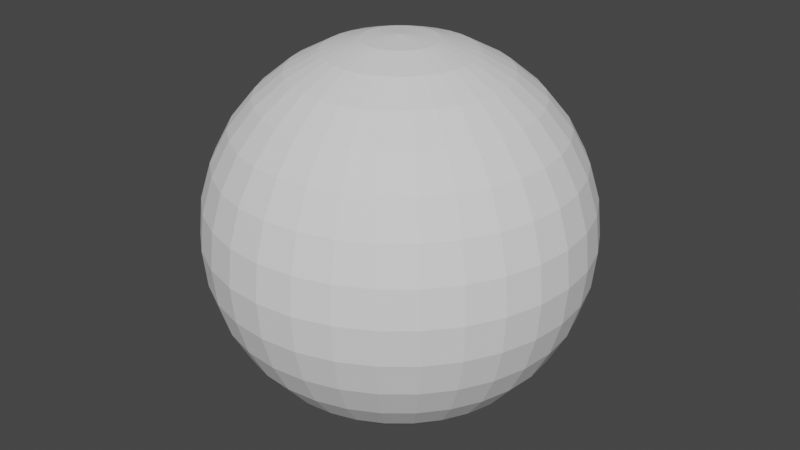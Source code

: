 # Source: ShieldMesh.blend  (saved by Blender 3.1.7; exported with 4.5.12 LTS)
import bpy
from mathutils import Matrix  # noqa: F401  (used for matrix-valued properties, if any)

bpy.ops.wm.read_factory_settings(use_empty=True)
scene = bpy.context.scene
scene.name = 'Scene'

# ---- world
world_world = bpy.data.worlds.new('World'); scene.world = world_world
world_world.use_nodes = True; world_world.node_tree.nodes.clear()
_N = world_world.node_tree.nodes; _L = world_world.node_tree.links
n0 = _N.new('ShaderNodeOutputWorld'); n0.name = 'World Output'; n0.location = (300, 300)
n1 = _N.new('ShaderNodeBackground'); n1.name = 'Background'; n1.location = (10, 300)
n1.inputs[0].default_value = (0.05088, 0.05088, 0.05088, 1.0)
_L.new(n1.outputs[0], n0.inputs[0])
n0.is_active_output = True
world_world.color = (0.05088, 0.05088, 0.05088)
world_world.use_sun_shadow = False
world_world.sun_shadow_jitter_overblur = 0.0

# ---- meshes
me_sphere = bpy.data.meshes.new('Sphere')
me_sphere.from_pydata([(0.0, 0.1951, 0.9808), (0.0, 0.3827, 0.9239), (0.0, 0.5556, 0.8315), (0.0, 0.7071, 0.7071), (0.0, 0.8315, 0.5556), (0.0, 0.9239, 0.3827), (0.0, 0.9808, 0.1951), (0.0, 0.8315, -0.5556), (0.0, 0.7071, -0.7071), (0.0, 0.5556, -0.8315), (0.03806, 0.1913, 0.9808), (0.07466, 0.3753, 0.9239), (0.1084, 0.5449, 0.8315), (0.1379, 0.6935, 0.7071), (0.1622, 0.8155, 0.5556), (0.1802, 0.9061, 0.3827), (0.1913, 0.9619, 0.1951), (0.1951, 0.9808, -4.371e-08), (0.1913, 0.9619, -0.1951), (0.1802, 0.9061, -0.3827), (0.1622, 0.8155, -0.5556), (0.1379, 0.6935, -0.7071), (0.1084, 0.5449, -0.8315), (0.07466, 0.3753, -0.9239), (0.03806, 0.1913, -0.9808), (0.07466, 0.1802, 0.9808), (0.1464, 0.3536, 0.9239), (0.2126, 0.5133, 0.8315), (0.2706, 0.6533, 0.7071), (0.3182, 0.7682, 0.5556), (0.3536, 0.8536, 0.3827), (0.3753, 0.9061, 0.1951), (0.3827, 0.9239, -4.371e-08), (0.3753, 0.9061, -0.1951), (0.3536, 0.8536, -0.3827), (0.3182, 0.7682, -0.5556), (0.2706, 0.6533, -0.7071), (0.2126, 0.5133, -0.8315), (0.1464, 0.3536, -0.9239), (0.07466, 0.1802, -0.9808), (0.1084, 0.1622, 0.9808), (0.2126, 0.3182, 0.9239), (0.3087, 0.4619, 0.8315), (0.3928, 0.5879, 0.7071), (0.4619, 0.6913, 0.5556), (0.5133, 0.7682, 0.3827), (0.5449, 0.8155, 0.1951), (0.5556, 0.8315, -4.371e-08), (0.5449, 0.8155, -0.1951), (0.5133, 0.7682, -0.3827), (0.4619, 0.6913, -0.5556), (0.3928, 0.5879, -0.7071), (0.3087, 0.4619, -0.8315), (0.2126, 0.3182, -0.9239), (0.1084, 0.1622, -0.9808), (0.1379, 0.1379, 0.9808), (0.2706, 0.2706, 0.9239), (0.3928, 0.3928, 0.8315), (0.5, 0.5, 0.7071), (0.5879, 0.5879, 0.5556), (0.6533, 0.6533, 0.3827), (0.6935, 0.6935, 0.1951), (0.7071, 0.7071, -4.371e-08), (0.6935, 0.6935, -0.1951), (0.6533, 0.6533, -0.3827), (0.5879, 0.5879, -0.5556), (0.5, 0.5, -0.7071), (0.3928, 0.3928, -0.8315), (0.2706, 0.2706, -0.9239), (0.1379, 0.1379, -0.9808), (0.1622, 0.1084, 0.9808), (0.3182, 0.2126, 0.9239), (0.4619, 0.3087, 0.8315), (0.5879, 0.3928, 0.7071), (0.6913, 0.4619, 0.5556), (0.7682, 0.5133, 0.3827), (0.8155, 0.5449, 0.1951), (0.8315, 0.5556, -4.371e-08), (0.8155, 0.5449, -0.1951), (0.7682, 0.5133, -0.3827), (0.6913, 0.4619, -0.5556), (0.5879, 0.3928, -0.7071), (0.4619, 0.3087, -0.8315), (0.3182, 0.2126, -0.9239), (0.1622, 0.1084, -0.9808), (0.1802, 0.07466, 0.9808), (0.3536, 0.1464, 0.9239), (0.5133, 0.2126, 0.8315), (0.6533, 0.2706, 0.7071), (0.7682, 0.3182, 0.5556), (0.8536, 0.3536, 0.3827), (0.9061, 0.3753, 0.1951), (0.9239, 0.3827, -4.371e-08), (0.9061, 0.3753, -0.1951), (0.8536, 0.3536, -0.3827), (0.7682, 0.3182, -0.5556), (0.6533, 0.2706, -0.7071), (0.5133, 0.2126, -0.8315), (0.3536, 0.1464, -0.9239), (0.1802, 0.07466, -0.9808), (0.1913, 0.03806, 0.9808), (0.3753, 0.07466, 0.9239), (0.5449, 0.1084, 0.8315), (0.6935, 0.1379, 0.7071), (0.8155, 0.1622, 0.5556), (0.9061, 0.1802, 0.3827), (0.9619, 0.1913, 0.1951), (0.9808, 0.1951, -4.371e-08), (0.9619, 0.1913, -0.1951), (0.9061, 0.1802, -0.3827), (0.8155, 0.1622, -0.5556), (0.6935, 0.1379, -0.7071), (0.5449, 0.1084, -0.8315), (0.3753, 0.07466, -0.9239), (0.1913, 0.03806, -0.9808), (0.1951, -6.874e-08, 0.9808), (0.3827, -1.209e-07, 0.9239), (0.5556, -1.134e-07, 0.8315), (0.7071, -4.638e-08, 0.7071), (0.8315, -9.109e-08, 0.5556), (0.9239, -1.658e-08, 0.3827), (0.9808, -9.109e-08, 0.1951), (1.0, -1.656e-07, -4.371e-08), (0.9808, -9.109e-08, -0.1951), (0.9239, -1.507e-07, -0.3827), (0.8315, -1.06e-07, -0.5556), (0.7071, -4.638e-08, -0.7071), (0.5556, -1.134e-07, -0.8315), (0.3827, -9.854e-08, -0.9239), (0.1951, -7.619e-08, -0.9808), (0.1913, -0.03806, 0.9808), (0.3753, -0.07466, 0.9239), (0.5449, -0.1084, 0.8315), (0.6935, -0.1379, 0.7071), (0.8155, -0.1622, 0.5556), (0.9061, -0.1802, 0.3827), (0.9619, -0.1913, 0.1951), (0.9808, -0.1951, -4.371e-08), (0.9619, -0.1913, -0.1951), (0.9061, -0.1802, -0.3827), (0.8155, -0.1622, -0.5556), (0.6935, -0.1379, -0.7071), (0.5449, -0.1084, -0.8315), (0.3753, -0.07466, -0.9239), (0.1913, -0.03806, -0.9808), (0.1802, -0.07466, 0.9808), (0.3536, -0.1464, 0.9239), (0.5133, -0.2126, 0.8315), (0.6533, -0.2706, 0.7071), (0.7682, -0.3182, 0.5556), (0.8536, -0.3536, 0.3827), (0.9061, -0.3753, 0.1951), (0.9239, -0.3827, -4.371e-08), (0.9061, -0.3753, -0.1951), (0.8536, -0.3536, -0.3827), (0.7682, -0.3182, -0.5556), (0.6533, -0.2706, -0.7071), (0.5133, -0.2126, -0.8315), (0.3536, -0.1464, -0.9239), (0.1802, -0.07466, -0.9808), (0.1622, -0.1084, 0.9808), (0.3182, -0.2126, 0.9239), (0.4619, -0.3087, 0.8315), (0.5879, -0.3928, 0.7071), (0.6913, -0.4619, 0.5556), (0.7682, -0.5133, 0.3827), (0.8155, -0.5449, 0.1951), (0.8315, -0.5556, -4.371e-08), (0.8155, -0.5449, -0.1951), (0.7682, -0.5133, -0.3827), (0.6913, -0.4619, -0.5556), (0.5879, -0.3928, -0.7071), (0.4619, -0.3087, -0.8315), (0.3182, -0.2126, -0.9239), (0.1622, -0.1084, -0.9808), (0.1379, -0.1379, 0.9808), (0.2706, -0.2706, 0.9239), (0.3928, -0.3928, 0.8315), (0.5, -0.5, 0.7071), (0.5879, -0.5879, 0.5556), (0.6533, -0.6533, 0.3827), (0.6935, -0.6935, 0.1951), (0.7071, -0.7071, -4.371e-08), (0.6935, -0.6935, -0.1951), (0.6533, -0.6533, -0.3827), (0.5879, -0.5879, -0.5556), (0.5, -0.5, -0.7071), (0.3928, -0.3928, -0.8315), (0.2706, -0.2706, -0.9239), (0.1379, -0.1379, -0.9808), (0.1084, -0.1622, 0.9808), (0.2126, -0.3182, 0.9239), (0.3087, -0.4619, 0.8315), (0.3928, -0.5879, 0.7071), (0.4619, -0.6913, 0.5556), (0.5133, -0.7682, 0.3827), (0.5449, -0.8155, 0.1951), (0.5556, -0.8315, -4.371e-08), (0.5449, -0.8155, -0.1951), (0.5133, -0.7682, -0.3827), (0.4619, -0.6913, -0.5556), (0.3928, -0.5879, -0.7071), (0.3087, -0.4619, -0.8315), (0.2126, -0.3182, -0.9239), (0.1084, -0.1622, -0.9808), (0.07466, -0.1802, 0.9808), (0.1464, -0.3536, 0.9239), (0.2126, -0.5133, 0.8315), (0.2706, -0.6533, 0.7071), (0.3182, -0.7682, 0.5556), (0.3536, -0.8536, 0.3827), (0.3753, -0.9061, 0.1951), (0.3827, -0.9239, -4.371e-08), (0.3753, -0.9061, -0.1951), (0.3536, -0.8536, -0.3827), (0.3182, -0.7682, -0.5556), (0.2706, -0.6533, -0.7071), (0.2126, -0.5133, -0.8315), (0.1464, -0.3536, -0.9239), (0.07466, -0.1802, -0.9808), (0.03806, -0.1913, 0.9808), (0.07466, -0.3753, 0.9239), (0.1084, -0.5449, 0.8315), (0.1379, -0.6935, 0.7071), (0.1622, -0.8155, 0.5556), (0.1802, -0.9061, 0.3827), (0.1913, -0.9619, 0.1951), (0.1951, -0.9808, -4.371e-08), (0.1913, -0.9619, -0.1951), (0.1802, -0.9061, -0.3827), (0.1622, -0.8155, -0.5556), (0.1379, -0.6935, -0.7071), (0.1084, -0.5449, -0.8315), (0.07466, -0.3753, -0.9239), (0.03806, -0.1913, -0.9808), (2.154e-09, -0.1951, 0.9808), (-2.765e-08, -0.3827, 0.9239), (-6.49e-08, -0.5556, 0.8315), (4.686e-08, -0.7071, 0.7071), (-1.275e-08, -0.8315, 0.5556), (1.706e-08, -0.9239, 0.3827), (-7.235e-08, -0.9808, 0.1951), (-2.661e-07, -1.0, -4.371e-08), (-7.235e-08, -0.9808, -0.1951), (-1.171e-07, -0.9239, -0.3827), (-4.255e-08, -0.8315, -0.5556), (4.686e-08, -0.7071, -0.7071), (-6.49e-08, -0.5556, -0.8315), (2.154e-09, -0.3827, -0.9239), (-1.571e-09, -0.1951, -0.9808), (-0.03806, -0.1913, 0.9808), (-0.07466, -0.3753, 0.9239), (-0.1084, -0.5449, 0.8315), (-0.1379, -0.6935, 0.7071), (-0.1622, -0.8155, 0.5556), (-0.1802, -0.9061, 0.3827), (-0.1913, -0.9619, 0.1951), (-0.1951, -0.9808, -4.371e-08), (-0.1913, -0.9619, -0.1951), (-0.1802, -0.9061, -0.3827), (-0.1622, -0.8155, -0.5556), (-0.1379, -0.6935, -0.7071), (-0.1084, -0.5449, -0.8315), (-0.07466, -0.3753, -0.9239), (-0.03806, -0.1913, -0.9808), (-0.07466, -0.1802, 0.9808), (-0.1464, -0.3536, 0.9239), (-0.2126, -0.5133, 0.8315), (-0.2706, -0.6533, 0.7071), (-0.3182, -0.7682, 0.5556), (-0.3536, -0.8536, 0.3827), (-0.3753, -0.9061, 0.1951), (-0.3827, -0.9239, -4.371e-08), (-0.3753, -0.9061, -0.1951), (-0.3536, -0.8536, -0.3827), (-0.3182, -0.7682, -0.5556), (-0.2706, -0.6533, -0.7071), (-0.2126, -0.5133, -0.8315), (-0.1464, -0.3536, -0.9239), (-0.07466, -0.1802, -0.9808), (-0.1084, -0.1622, 0.9808), (-0.2126, -0.3182, 0.9239), (-0.3087, -0.4619, 0.8315), (-0.3928, -0.5879, 0.7071), (-0.4619, -0.6913, 0.5556), (-0.5133, -0.7682, 0.3827), (-0.5449, -0.8155, 0.1951), (-0.5556, -0.8315, -4.371e-08), (-0.5449, -0.8155, -0.1951), (-0.5133, -0.7682, -0.3827), (-0.4619, -0.6913, -0.5556), (-0.3928, -0.5879, -0.7071), (-0.3087, -0.4619, -0.8315), (-0.2126, -0.3182, -0.9239), (-0.1084, -0.1622, -0.9808), (-0.1379, -0.1379, 0.9808), (-0.2706, -0.2706, 0.9239), (-0.3928, -0.3928, 0.8315), (-0.5, -0.5, 0.7071), (-0.5879, -0.5879, 0.5556), (-0.6533, -0.6533, 0.3827), (-0.6935, -0.6935, 0.1951), (-0.7071, -0.7071, -4.371e-08), (-0.6935, -0.6935, -0.1951), (-0.6533, -0.6533, -0.3827), (-0.5879, -0.5879, -0.5556), (-0.5, -0.5, -0.7071), (-0.3928, -0.3928, -0.8315), (-0.2706, -0.2706, -0.9239), (-0.1379, -0.1379, -0.9808), (-0.1622, -0.1084, 0.9808), (-0.3182, -0.2126, 0.9239), (-0.4619, -0.3087, 0.8315), (-0.5879, -0.3928, 0.7071), (-0.6913, -0.4619, 0.5556), (-0.7682, -0.5133, 0.3827), (-0.8155, -0.5449, 0.1951), (-0.8315, -0.5556, -4.371e-08), (-0.8155, -0.5449, -0.1951), (-0.7682, -0.5133, -0.3827), (-0.6913, -0.4619, -0.5556), (-0.5879, -0.3928, -0.7071), (-0.4619, -0.3087, -0.8315), (-0.3182, -0.2126, -0.9239), (-0.1622, -0.1084, -0.9808), (-8.077e-08, -1.209e-07, 1.0), (-0.1802, -0.07466, 0.9808), (-0.3536, -0.1464, 0.9239), (-0.5133, -0.2126, 0.8315), (-0.6533, -0.2706, 0.7071), (-0.7682, -0.3182, 0.5556), (-0.8536, -0.3536, 0.3827), (-0.9061, -0.3753, 0.1951), (-0.9239, -0.3827, -4.371e-08), (-0.9061, -0.3753, -0.1951), (-0.8536, -0.3536, -0.3827), (-0.7682, -0.3182, -0.5556), (-0.6533, -0.2706, -0.7071), (-0.5133, -0.2126, -0.8315), (-0.3536, -0.1464, -0.9239), (-0.1802, -0.07466, -0.9808), (-0.1913, -0.03806, 0.9808), (-0.3753, -0.07466, 0.9239), (-0.5449, -0.1084, 0.8315), (-0.6935, -0.1379, 0.7071), (-0.8155, -0.1622, 0.5556), (-0.9061, -0.1802, 0.3827), (-0.9619, -0.1913, 0.1951), (-0.9808, -0.1951, -4.371e-08), (-0.9619, -0.1913, -0.1951), (-0.9061, -0.1802, -0.3827), (-0.8155, -0.1622, -0.5556), (-0.6935, -0.1379, -0.7071), (-0.5449, -0.1084, -0.8315), (-0.3753, -0.07466, -0.9239), (-0.1913, -0.03806, -0.9808), (-0.1951, -7.246e-08, 0.9808), (-0.3827, -4.638e-08, 0.9239), (-0.5556, 5.771e-09, 0.8315), (-0.7071, -9.109e-08, 0.7071), (-0.8315, -4.638e-08, 0.5556), (-0.9239, -1.68e-09, 0.3827), (-0.9808, 7.283e-08, 0.1951), (-1.0, 3.858e-07, -4.371e-08), (-0.9808, 7.283e-08, -0.1951), (-0.9239, 1.175e-07, -0.3827), (-0.8315, -3.148e-08, -0.5556), (-0.7071, -9.109e-08, -0.7071), (-0.5556, 5.771e-09, -0.8315), (-0.3827, -6.128e-08, -0.9239), (-0.1951, -6.874e-08, -0.9808), (-0.1913, 0.03806, 0.9808), (-0.3753, 0.07466, 0.9239), (-0.5449, 0.1084, 0.8315), (-0.6935, 0.1379, 0.7071), (-0.8155, 0.1622, 0.5556), (-0.9061, 0.1802, 0.3827), (-0.9619, 0.1913, 0.1951), (-0.9808, 0.1951, -4.371e-08), (-0.9619, 0.1913, -0.1951), (-0.9061, 0.1802, -0.3827), (-0.8155, 0.1622, -0.5556), (-0.6935, 0.1379, -0.7071), (-0.5449, 0.1084, -0.8315), (-0.3753, 0.07466, -0.9239), (-0.1913, 0.03806, -0.9808), (-0.1802, 0.07466, 0.9808), (-0.3536, 0.1464, 0.9239), (-0.5133, 0.2126, 0.8315), (-0.6533, 0.2706, 0.7071), (-0.7682, 0.3182, 0.5556), (-0.8536, 0.3536, 0.3827), (-0.9061, 0.3753, 0.1951), (-0.9239, 0.3827, -4.371e-08), (-0.9061, 0.3753, -0.1951), (-0.8536, 0.3536, -0.3827), (-0.7682, 0.3182, -0.5556), (-0.6533, 0.2706, -0.7071), (-0.5133, 0.2126, -0.8315), (-0.3536, 0.1464, -0.9239), (-0.1802, 0.07466, -0.9808), (-0.1622, 0.1084, 0.9808), (-0.3182, 0.2126, 0.9239), (-0.4619, 0.3087, 0.8315), (-0.5879, 0.3928, 0.7071), (-0.6913, 0.4619, 0.5556), (-0.7682, 0.5133, 0.3827), (-0.8155, 0.5449, 0.1951), (-0.8315, 0.5556, -4.371e-08), (-0.8155, 0.5449, -0.1951), (-0.7682, 0.5133, -0.3827), (-0.6913, 0.4619, -0.5556), (-0.5879, 0.3928, -0.7071), (-0.4619, 0.3087, -0.8315), (-0.3182, 0.2126, -0.9239), (-0.1622, 0.1084, -0.9808), (-0.1379, 0.1379, 0.9808), (-0.2706, 0.2706, 0.9239), (-0.3928, 0.3928, 0.8315), (-0.5, 0.5, 0.7071), (-0.5879, 0.5879, 0.5556), (-0.6533, 0.6533, 0.3827), (-0.6935, 0.6935, 0.1951), (-0.7071, 0.7071, -4.371e-08), (-0.6935, 0.6935, -0.1951), (-0.6533, 0.6533, -0.3827), (-0.5879, 0.5879, -0.5556), (-0.5, 0.5, -0.7071), (-0.3928, 0.3928, -0.8315), (-0.2706, 0.2706, -0.9239), (-0.1379, 0.1379, -0.9808), (-0.1084, 0.1622, 0.9808), (-0.2126, 0.3182, 0.9239), (-0.3087, 0.4619, 0.8315), (-0.3928, 0.5879, 0.7071), (-0.4619, 0.6913, 0.5556), (-0.5133, 0.7682, 0.3827), (-0.5449, 0.8155, 0.1951), (-0.5556, 0.8315, -4.371e-08), (-0.5449, 0.8155, -0.1951), (-0.5133, 0.7682, -0.3827), (-0.4619, 0.6913, -0.5556), (-0.3928, 0.5879, -0.7071), (-0.3087, 0.4619, -0.8315), (-0.2126, 0.3182, -0.9239), (-0.1084, 0.1622, -0.9808), (-0.07466, 0.1802, 0.9808), (-0.1464, 0.3536, 0.9239), (-0.2126, 0.5133, 0.8315), (-0.2706, 0.6533, 0.7071), (-0.3182, 0.7682, 0.5556), (-0.3536, 0.8536, 0.3827), (-0.3753, 0.9061, 0.1951), (-0.3827, 0.9239, -4.371e-08), (-0.3753, 0.9061, -0.1951), (-0.3536, 0.8536, -0.3827), (-0.3182, 0.7682, -0.5556), (-0.2706, 0.6533, -0.7071), (-0.2126, 0.5133, -0.8315), (-0.1464, 0.3536, -0.9239), (-0.07466, 0.1802, -0.9808), (-0.03806, 0.1913, 0.9808), (-0.07466, 0.3753, 0.9239), (-0.1084, 0.5449, 0.8315), (-0.1379, 0.6935, 0.7071), (-0.1622, 0.8155, 0.5556), (-0.1802, 0.9061, 0.3827), (-0.1913, 0.9619, 0.1951), (-0.1951, 0.9808, -4.371e-08), (-0.1913, 0.9619, -0.1951), (-0.1802, 0.9061, -0.3827), (-0.1622, 0.8155, -0.5556), (-0.1379, 0.6935, -0.7071), (-0.1084, 0.5449, -0.8315), (-0.07466, 0.3753, -0.9239), (-0.03806, 0.1913, -0.9808), (5.386e-07, 1.0, -4.371e-08), (2.257e-07, 0.9808, -0.1951), (1.959e-07, 0.9239, -0.3827), (6.921e-08, 0.3827, -0.9239), (2.823e-08, 0.1951, -0.9808), (0.0, -8.742e-08, -1.0)], [], [(8, 7, 20, 21), (3, 14, 4), (9, 8, 21, 22), (5, 4, 14, 15), (479, 9, 22, 23), (6, 5, 15, 16), (480, 479, 23, 24), (476, 6, 16, 17), (0, 325, 10), (481, 480, 24), (477, 476, 17, 18), (0, 11, 1), (478, 477, 18, 19), (1, 12, 2), (7, 478, 19, 20), (2, 13, 3), (11, 27, 12), (20, 19, 34, 35), (12, 28, 13), (21, 20, 35, 36), (14, 28, 29), (22, 21, 36, 37), (14, 30, 15), (23, 22, 37, 38), (16, 30, 31), (24, 23, 38, 39), (17, 16, 31, 32), (10, 325, 25), (481, 24, 39), (18, 17, 32, 33), (11, 10, 25, 26), (19, 18, 33, 34), (30, 46, 31), (39, 38, 53, 54), (31, 47, 32), (25, 325, 40), (481, 39, 54), (32, 48, 33), (26, 25, 40, 41), (34, 33, 48, 49), (26, 42, 27), (35, 34, 49, 50), (27, 43, 28), (36, 35, 50, 51), (28, 44, 29), (37, 36, 51, 52), (29, 45, 30), (38, 37, 52, 53), (50, 64, 65), (42, 58, 43), (51, 50, 65, 66), (43, 59, 44), (52, 51, 66, 67), (44, 60, 45), (53, 52, 67, 68), (45, 61, 46), (54, 53, 68, 69), (47, 61, 62), (40, 325, 55), (481, 54, 69), (47, 63, 48), (40, 56, 41), (49, 63, 64), (42, 56, 57), (69, 68, 83, 84), (62, 76, 77), (55, 325, 70), (481, 69, 84), (62, 78, 63), (56, 70, 71), (64, 78, 79), (56, 72, 57), (64, 80, 65), (57, 73, 58), (65, 81, 66), (59, 73, 74), (67, 66, 81, 82), (59, 75, 60), (68, 67, 82, 83), (60, 76, 61), (80, 96, 81), (73, 89, 74), (82, 81, 96, 97), (74, 90, 75), (83, 82, 97, 98), (76, 90, 91), (84, 83, 98, 99), (77, 91, 92), (70, 325, 85), (481, 84, 99), (77, 93, 78), (70, 86, 71), (78, 94, 79), (71, 87, 72), (79, 95, 80), (72, 88, 73), (85, 325, 100), (481, 99, 114), (92, 108, 93), (85, 101, 86), (94, 108, 109), (86, 102, 87), (94, 110, 95), (87, 103, 88), (95, 111, 96), (89, 103, 104), (97, 96, 111, 112), (89, 105, 90), (98, 97, 112, 113), (91, 105, 106), (99, 98, 113, 114), (92, 106, 107), (104, 118, 119), (112, 126, 127), (104, 120, 105), (113, 112, 127, 128), (106, 120, 121), (114, 113, 128, 129), (107, 121, 122), (100, 325, 115), (481, 114, 129), (107, 123, 108), (101, 115, 116), (109, 123, 124), (101, 117, 102), (109, 125, 110), (102, 118, 103), (110, 126, 111), (122, 138, 123), (116, 130, 131), (124, 138, 139), (117, 131, 132), (124, 140, 125), (117, 133, 118), (125, 141, 126), (119, 133, 134), (127, 141, 142), (119, 135, 120), (128, 127, 142, 143), (121, 135, 136), (129, 128, 143, 144), (122, 136, 137), (115, 325, 130), (481, 129, 144), (142, 156, 157), (134, 150, 135), (143, 142, 157, 158), (136, 150, 151), (144, 143, 158, 159), (137, 151, 152), (130, 325, 145), (481, 144, 159), (137, 153, 138), (130, 146, 131), (139, 153, 154), (132, 146, 147), (139, 155, 140), (132, 148, 133), (140, 156, 141), (133, 149, 134), (146, 160, 161), (154, 168, 169), (146, 162, 147), (154, 170, 155), (147, 163, 148), (155, 171, 156), (148, 164, 149), (157, 171, 172), (149, 165, 150), (158, 157, 172, 173), (151, 165, 166), (159, 158, 173, 174), (152, 166, 167), (145, 325, 160), (481, 159, 174), (152, 168, 153), (164, 180, 165), (173, 172, 187, 188), (165, 181, 166), (174, 173, 188, 189), (167, 181, 182), (160, 325, 175), (481, 174, 189), (167, 183, 168), (160, 176, 161), (168, 184, 169), (161, 177, 162), (169, 185, 170), (162, 178, 163), (171, 185, 186), (164, 178, 179), (171, 187, 172), (183, 199, 184), (176, 192, 177), (184, 200, 185), (177, 193, 178), (185, 201, 186), (179, 193, 194), (187, 201, 202), (179, 195, 180), (188, 187, 202, 203), (181, 195, 196), (189, 188, 203, 204), (182, 196, 197), (175, 325, 190), (481, 189, 204), (182, 198, 183), (176, 190, 191), (203, 202, 217, 218), (196, 210, 211), (204, 203, 218, 219), (197, 211, 212), (190, 325, 205), (481, 204, 219), (197, 213, 198), (190, 206, 191), (199, 213, 214), (191, 207, 192), (199, 215, 200), (192, 208, 193), (200, 216, 201), (194, 208, 209), (202, 201, 216, 217), (194, 210, 195), (214, 230, 215), (207, 223, 208), (215, 231, 216), (209, 223, 224), (217, 216, 231, 232), (209, 225, 210), (218, 217, 232, 233), (211, 225, 226), (219, 218, 233, 234), (212, 226, 227), (205, 325, 220), (481, 219, 234), (212, 228, 213), (205, 221, 206), (214, 228, 229), (207, 221, 222), (234, 233, 248, 249), (227, 241, 242), (220, 325, 235), (481, 234, 249), (227, 243, 228), (220, 236, 221), (229, 243, 244), (222, 236, 237), (229, 245, 230), (222, 238, 223), (230, 246, 231), (224, 238, 239), (232, 231, 246, 247), (224, 240, 225), (233, 232, 247, 248), (226, 240, 241), (237, 253, 238), (246, 245, 260, 261), (239, 253, 254), (247, 246, 261, 262), (239, 255, 240), (248, 247, 262, 263), (241, 255, 256), (249, 248, 263, 264), (242, 256, 257), (235, 325, 250), (481, 249, 264), (242, 258, 243), (235, 251, 236), (244, 258, 259), (236, 252, 237), (244, 260, 245), (257, 271, 272), (250, 325, 265), (481, 264, 279), (257, 273, 258), (250, 266, 251), (259, 258, 273, 274), (251, 267, 252), (260, 259, 274, 275), (252, 268, 253), (261, 260, 275, 276), (254, 268, 269), (262, 261, 276, 277), (254, 270, 255), (263, 262, 277, 278), (256, 270, 271), (264, 263, 278, 279), (276, 275, 290, 291), (269, 283, 284), (277, 276, 291, 292), (270, 284, 285), (278, 277, 292, 293), (271, 285, 286), (279, 278, 293, 294), (272, 271, 286, 287), (265, 325, 280), (481, 279, 294), (273, 272, 287, 288), (265, 281, 266), (274, 273, 288, 289), (266, 282, 267), (275, 274, 289, 290), (267, 283, 268), (280, 325, 295), (481, 294, 309), (288, 287, 302, 303), (280, 296, 281), (289, 288, 303, 304), (281, 297, 282), (290, 289, 304, 305), (282, 298, 283), (291, 290, 305, 306), (283, 299, 284), (292, 291, 306, 307), (285, 284, 299, 300), (293, 292, 307, 308), (286, 285, 300, 301), (294, 293, 308, 309), (287, 286, 301, 302), (299, 298, 313, 314), (307, 306, 321, 322), (300, 299, 314, 315), (308, 307, 322, 323), (301, 300, 315, 316), (309, 308, 323, 324), (302, 301, 316, 317), (295, 325, 310), (481, 309, 324), (303, 302, 317, 318), (296, 310, 311), (304, 303, 318, 319), (297, 311, 312), (305, 304, 319, 320), (297, 313, 298), (306, 305, 320, 321), (318, 317, 333, 334), (310, 327, 311), (319, 318, 334, 335), (311, 328, 312), (320, 319, 335, 336), (313, 312, 328, 329), (321, 320, 336, 337), (314, 313, 329, 330), (322, 321, 337, 338), (315, 314, 330, 331), (323, 322, 338, 339), (316, 315, 331, 332), (324, 323, 339, 340), (317, 316, 332, 333), (310, 325, 326), (481, 324, 340), (338, 337, 352, 353), (331, 330, 345, 346), (339, 338, 353, 354), (332, 331, 346, 347), (340, 339, 354, 355), (333, 332, 347, 348), (326, 325, 341), (481, 340, 355), (334, 333, 348, 349), (326, 342, 327), (335, 334, 349, 350), (327, 343, 328), (336, 335, 350, 351), (329, 328, 343, 344), (337, 336, 351, 352), (330, 329, 344, 345), (350, 349, 364, 365), (343, 342, 357, 358), (351, 350, 365, 366), (344, 343, 358, 359), (352, 351, 366, 367), (345, 344, 359, 360), (353, 352, 367, 368), (346, 345, 360, 361), (354, 353, 368, 369), (347, 346, 361, 362), (355, 354, 369, 370), (348, 347, 362, 363), (341, 325, 356), (481, 355, 370), (349, 348, 363, 364), (341, 357, 342), (369, 368, 383, 384), (362, 361, 376, 377), (370, 369, 384, 385), (363, 362, 377, 378), (356, 325, 371), (481, 370, 385), (364, 363, 378, 379), (356, 372, 357), (365, 364, 379, 380), (358, 357, 372, 373), (366, 365, 380, 381), (359, 358, 373, 374), (367, 366, 381, 382), (360, 359, 374, 375), (368, 367, 382, 383), (361, 360, 375, 376), (373, 372, 387, 388), (381, 380, 395, 396), (374, 373, 388, 389), (382, 381, 396, 397), (375, 374, 389, 390), (383, 382, 397, 398), (376, 375, 390, 391), (384, 383, 398, 399), (377, 376, 391, 392), (385, 384, 399, 400), (378, 377, 392, 393), (371, 325, 386), (481, 385, 400), (379, 378, 393, 394), (372, 371, 386, 387), (380, 379, 394, 395), (392, 391, 406, 407), (400, 399, 414, 415), (393, 392, 407, 408), (386, 325, 401), (481, 400, 415), (394, 393, 408, 409), (387, 386, 401, 402), (395, 394, 409, 410), (388, 387, 402, 403), (396, 395, 410, 411), (389, 388, 403, 404), (397, 396, 411, 412), (390, 389, 404, 405), (398, 397, 412, 413), (391, 390, 405, 406), (399, 398, 413, 414), (411, 410, 425, 426), (404, 403, 418, 419), (412, 411, 426, 427), (405, 404, 419, 420), (413, 412, 427, 428), (406, 405, 420, 421), (414, 413, 428, 429), (407, 406, 421, 422), (415, 414, 429, 430), (408, 407, 422, 423), (401, 325, 416), (481, 415, 430), (409, 408, 423, 424), (401, 417, 402), (410, 409, 424, 425), (403, 402, 417, 418), (430, 429, 444, 445), (423, 422, 437, 438), (416, 325, 431), (481, 430, 445), (424, 423, 438, 439), (416, 432, 417), (425, 424, 439, 440), (418, 417, 432, 433), (426, 425, 440, 441), (419, 418, 433, 434), (427, 426, 441, 442), (420, 419, 434, 435), (428, 427, 442, 443), (421, 420, 435, 436), (429, 428, 443, 444), (422, 421, 436, 437), (434, 433, 448, 449), (442, 441, 456, 457), (435, 434, 449, 450), (443, 442, 457, 458), (436, 435, 450, 451), (444, 443, 458, 459), (437, 436, 451, 452), (445, 444, 459, 460), (438, 437, 452, 453), (431, 325, 446), (481, 445, 460), (439, 438, 453, 454), (431, 447, 432), (440, 439, 454, 455), (433, 432, 447, 448), (441, 440, 455, 456), (453, 452, 467, 468), (446, 325, 461), (481, 460, 475), (454, 453, 468, 469), (446, 462, 447), (455, 454, 469, 470), (447, 463, 448), (456, 455, 470, 471), (449, 448, 463, 464), (457, 456, 471, 472), (450, 449, 464, 465), (458, 457, 472, 473), (451, 450, 465, 466), (459, 458, 473, 474), (452, 451, 466, 467), (460, 459, 474, 475), (472, 471, 7, 8), (465, 464, 3, 4), (473, 472, 8, 9), (466, 465, 4, 5), (474, 473, 9, 479), (467, 466, 5, 6), (475, 474, 479, 480), (468, 467, 6, 476), (461, 325, 0), (481, 475, 480), (469, 468, 476, 477), (462, 0, 1), (470, 469, 477, 478), (463, 1, 2), (471, 470, 478, 7), (464, 2, 3), (3, 13, 14), (0, 10, 11), (1, 11, 12), (2, 12, 13), (11, 26, 27), (12, 27, 28), (14, 13, 28), (14, 29, 30), (16, 15, 30), (30, 45, 46), (31, 46, 47), (32, 47, 48), (26, 41, 42), (27, 42, 43), (28, 43, 44), (29, 44, 45), (50, 49, 64), (42, 57, 58), (43, 58, 59), (44, 59, 60), (45, 60, 61), (47, 46, 61), (47, 62, 63), (40, 55, 56), (49, 48, 63), (42, 41, 56), (62, 61, 76), (62, 77, 78), (56, 55, 70), (64, 63, 78), (56, 71, 72), (64, 79, 80), (57, 72, 73), (65, 80, 81), (59, 58, 73), (59, 74, 75), (60, 75, 76), (80, 95, 96), (73, 88, 89), (74, 89, 90), (76, 75, 90), (77, 76, 91), (77, 92, 93), (70, 85, 86), (78, 93, 94), (71, 86, 87), (79, 94, 95), (72, 87, 88), (92, 107, 108), (85, 100, 101), (94, 93, 108), (86, 101, 102), (94, 109, 110), (87, 102, 103), (95, 110, 111), (89, 88, 103), (89, 104, 105), (91, 90, 105), (92, 91, 106), (104, 103, 118), (112, 111, 126), (104, 119, 120), (106, 105, 120), (107, 106, 121), (107, 122, 123), (101, 100, 115), (109, 108, 123), (101, 116, 117), (109, 124, 125), (102, 117, 118), (110, 125, 126), (122, 137, 138), (116, 115, 130), (124, 123, 138), (117, 116, 131), (124, 139, 140), (117, 132, 133), (125, 140, 141), (119, 118, 133), (127, 126, 141), (119, 134, 135), (121, 120, 135), (122, 121, 136), (142, 141, 156), (134, 149, 150), (136, 135, 150), (137, 136, 151), (137, 152, 153), (130, 145, 146), (139, 138, 153), (132, 131, 146), (139, 154, 155), (132, 147, 148), (140, 155, 156), (133, 148, 149), (146, 145, 160), (154, 153, 168), (146, 161, 162), (154, 169, 170), (147, 162, 163), (155, 170, 171), (148, 163, 164), (157, 156, 171), (149, 164, 165), (151, 150, 165), (152, 151, 166), (152, 167, 168), (164, 179, 180), (165, 180, 181), (167, 166, 181), (167, 182, 183), (160, 175, 176), (168, 183, 184), (161, 176, 177), (169, 184, 185), (162, 177, 178), (171, 170, 185), (164, 163, 178), (171, 186, 187), (183, 198, 199), (176, 191, 192), (184, 199, 200), (177, 192, 193), (185, 200, 201), (179, 178, 193), (187, 186, 201), (179, 194, 195), (181, 180, 195), (182, 181, 196), (182, 197, 198), (176, 175, 190), (196, 195, 210), (197, 196, 211), (197, 212, 213), (190, 205, 206), (199, 198, 213), (191, 206, 207), (199, 214, 215), (192, 207, 208), (200, 215, 216), (194, 193, 208), (194, 209, 210), (214, 229, 230), (207, 222, 223), (215, 230, 231), (209, 208, 223), (209, 224, 225), (211, 210, 225), (212, 211, 226), (212, 227, 228), (205, 220, 221), (214, 213, 228), (207, 206, 221), (227, 226, 241), (227, 242, 243), (220, 235, 236), (229, 228, 243), (222, 221, 236), (229, 244, 245), (222, 237, 238), (230, 245, 246), (224, 223, 238), (224, 239, 240), (226, 225, 240), (237, 252, 253), (239, 238, 253), (239, 254, 255), (241, 240, 255), (242, 241, 256), (242, 257, 258), (235, 250, 251), (244, 243, 258), (236, 251, 252), (244, 259, 260), (257, 256, 271), (257, 272, 273), (250, 265, 266), (251, 266, 267), (252, 267, 268), (254, 253, 268), (254, 269, 270), (256, 255, 270), (269, 268, 283), (270, 269, 284), (271, 270, 285), (265, 280, 281), (266, 281, 282), (267, 282, 283), (280, 295, 296), (281, 296, 297), (282, 297, 298), (283, 298, 299), (296, 295, 310), (297, 296, 311), (297, 312, 313), (310, 326, 327), (311, 327, 328), (326, 341, 342), (327, 342, 343), (341, 356, 357), (356, 371, 372), (401, 416, 417), (416, 431, 432), (431, 446, 447), (446, 461, 462), (447, 462, 463), (462, 461, 0), (463, 462, 1), (464, 463, 2)])
_uv = me_sphere.uv_layers.new(name='UVMap')
_uv.uv.foreach_set('vector', [0.1464, 0.1464, 0.08426, 0.2222, 0.09225, 0.2222, 0.1532, 0.1464, 0.1464, 0.8536, 0.09225, 0.7778, 0.08426, 0.7778, 0.2222, 0.08427, 0.1464, 0.1464, 0.1532, 0.1464, 0.2276, 0.08427, 0.03806, 0.6913, 0.08426, 0.7778, 0.09225, 0.7778, 0.04694, 0.6913, 0.3087, 0.03806, 0.2222, 0.08427, 0.2276, 0.08427, 0.3123, 0.03806, 0.009607, 0.5975, 0.03806, 0.6913, 0.04694, 0.6913, 0.01903, 0.5975, 0.4025, 0.009607, 0.3087, 0.03806, 0.3123, 0.03806, 0.4043, 0.009607, 0.0, 0.5, 0.009607, 0.5975, 0.01903, 0.5975, 0.009607, 0.5, 0.4025, 0.9904, 0.5, 1.0, 0.4043, 0.9904, 0.5, 0.0, 0.4025, 0.009607, 0.4043, 0.009607, 0.009607, 0.4025, 0.0, 0.5, 0.009607, 0.5, 0.01903, 0.4025, 0.4025, 0.9904, 0.3123, 0.9619, 0.3087, 0.9619, 0.03806, 0.3087, 0.009607, 0.4025, 0.01903, 0.4025, 0.04694, 0.3087, 0.3087, 0.9619, 0.2276, 0.9157, 0.2222, 0.9157, 0.08426, 0.2222, 0.03806, 0.3087, 0.04694, 0.3087, 0.09225, 0.2222, 0.2222, 0.9157, 0.1532, 0.8536, 0.1464, 0.8536, 0.3123, 0.9619, 0.2434, 0.9157, 0.2276, 0.9157, 0.09225, 0.2222, 0.04694, 0.3087, 0.07322, 0.3087, 0.1159, 0.2222, 0.2276, 0.9157, 0.1734, 0.8536, 0.1532, 0.8536, 0.1532, 0.1464, 0.09225, 0.2222, 0.1159, 0.2222, 0.1734, 0.1464, 0.09225, 0.7778, 0.1734, 0.8536, 0.1159, 0.7778, 0.2276, 0.08427, 0.1532, 0.1464, 0.1734, 0.1464, 0.2434, 0.08427, 0.09225, 0.7778, 0.07322, 0.6913, 0.04694, 0.6913, 0.3123, 0.03806, 0.2276, 0.08427, 0.2434, 0.08427, 0.3232, 0.03806, 0.01903, 0.5975, 0.07322, 0.6913, 0.04694, 0.5975, 0.4043, 0.009607, 0.3123, 0.03806, 0.3232, 0.03806, 0.4099, 0.009607, 0.009607, 0.5, 0.01903, 0.5975, 0.04694, 0.5975, 0.03806, 0.5, 0.4043, 0.9904, 0.5, 1.0, 0.4099, 0.9904, 0.5, 0.0, 0.4043, 0.009607, 0.4099, 0.009607, 0.01903, 0.4025, 0.009607, 0.5, 0.03806, 0.5, 0.04694, 0.4025, 0.3123, 0.9619, 0.4043, 0.9904, 0.4099, 0.9904, 0.3232, 0.9619, 0.04694, 0.3087, 0.01903, 0.4025, 0.04694, 0.4025, 0.07322, 0.3087, 0.07322, 0.6913, 0.09225, 0.5975, 0.04694, 0.5975, 0.4099, 0.009607, 0.3232, 0.03806, 0.3409, 0.03806, 0.4189, 0.009607, 0.04694, 0.5975, 0.08426, 0.5, 0.03806, 0.5, 0.4099, 0.9904, 0.5, 1.0, 0.4189, 0.9904, 0.5, 0.0, 0.4099, 0.009607, 0.4189, 0.009607, 0.03806, 0.5, 0.09225, 0.4025, 0.04694, 0.4025, 0.3232, 0.9619, 0.4099, 0.9904, 0.4189, 0.9904, 0.3409, 0.9619, 0.07322, 0.3087, 0.04694, 0.4025, 0.09225, 0.4025, 0.1159, 0.3087, 0.3232, 0.9619, 0.269, 0.9157, 0.2434, 0.9157, 0.1159, 0.2222, 0.07322, 0.3087, 0.1159, 0.3087, 0.1543, 0.2222, 0.2434, 0.9157, 0.206, 0.8536, 0.1734, 0.8536, 0.1734, 0.1464, 0.1159, 0.2222, 0.1543, 0.2222, 0.206, 0.1464, 0.1734, 0.8536, 0.1543, 0.7778, 0.1159, 0.7778, 0.2434, 0.08427, 0.1734, 0.1464, 0.206, 0.1464, 0.269, 0.08427, 0.1159, 0.7778, 0.1159, 0.6913, 0.07322, 0.6913, 0.3232, 0.03806, 0.2434, 0.08427, 0.269, 0.08427, 0.3409, 0.03806, 0.1543, 0.2222, 0.1734, 0.3087, 0.206, 0.2222, 0.269, 0.9157, 0.25, 0.8536, 0.206, 0.8536, 0.206, 0.1464, 0.1543, 0.2222, 0.206, 0.2222, 0.25, 0.1464, 0.206, 0.8536, 0.206, 0.7778, 0.1543, 0.7778, 0.269, 0.08427, 0.206, 0.1464, 0.25, 0.1464, 0.3036, 0.08427, 0.1543, 0.7778, 0.1734, 0.6913, 0.1159, 0.6913, 0.3409, 0.03806, 0.269, 0.08427, 0.3036, 0.08427, 0.3647, 0.03806, 0.1159, 0.6913, 0.1532, 0.5975, 0.09225, 0.5975, 0.4189, 0.009607, 0.3409, 0.03806, 0.3647, 0.03806, 0.431, 0.009607, 0.08426, 0.5, 0.1532, 0.5975, 0.1464, 0.5, 0.4189, 0.9904, 0.5, 1.0, 0.431, 0.9904, 0.5, 0.0, 0.4189, 0.009607, 0.431, 0.009607, 0.08426, 0.5, 0.1532, 0.4025, 0.09225, 0.4025, 0.4189, 0.9904, 0.3647, 0.9619, 0.3409, 0.9619, 0.1159, 0.3087, 0.1532, 0.4025, 0.1734, 0.3087, 0.269, 0.9157, 0.3647, 0.9619, 0.3036, 0.9157, 0.431, 0.009607, 0.3647, 0.03806, 0.3937, 0.03806, 0.4458, 0.009607, 0.1464, 0.5, 0.2276, 0.5975, 0.2222, 0.5, 0.431, 0.9904, 0.5, 1.0, 0.4458, 0.9904, 0.5, 0.0, 0.431, 0.009607, 0.4458, 0.009607, 0.1464, 0.5, 0.2276, 0.4025, 0.1532, 0.4025, 0.3647, 0.9619, 0.4458, 0.9904, 0.3937, 0.9619, 0.1734, 0.3087, 0.2276, 0.4025, 0.2434, 0.3087, 0.3647, 0.9619, 0.3457, 0.9157, 0.3036, 0.9157, 0.1734, 0.3087, 0.269, 0.2222, 0.206, 0.2222, 0.3036, 0.9157, 0.3036, 0.8536, 0.25, 0.8536, 0.206, 0.2222, 0.3036, 0.1464, 0.25, 0.1464, 0.206, 0.7778, 0.3036, 0.8536, 0.269, 0.7778, 0.3036, 0.08427, 0.25, 0.1464, 0.3036, 0.1464, 0.3457, 0.08427, 0.206, 0.7778, 0.2434, 0.6913, 0.1734, 0.6913, 0.3647, 0.03806, 0.3036, 0.08427, 0.3457, 0.08427, 0.3937, 0.03806, 0.1734, 0.6913, 0.2276, 0.5975, 0.1532, 0.5975, 0.269, 0.2222, 0.3647, 0.1464, 0.3036, 0.1464, 0.3036, 0.8536, 0.3409, 0.7778, 0.269, 0.7778, 0.3457, 0.08427, 0.3036, 0.1464, 0.3647, 0.1464, 0.3937, 0.08427, 0.269, 0.7778, 0.3232, 0.6913, 0.2434, 0.6913, 0.3937, 0.03806, 0.3457, 0.08427, 0.3937, 0.08427, 0.4268, 0.03806, 0.2276, 0.5975, 0.3232, 0.6913, 0.3123, 0.5975, 0.4458, 0.009607, 0.3937, 0.03806, 0.4268, 0.03806, 0.4627, 0.009607, 0.2222, 0.5, 0.3123, 0.5975, 0.3087, 0.5, 0.4458, 0.9904, 0.5, 1.0, 0.4627, 0.9904, 0.5, 0.0, 0.4458, 0.009607, 0.4627, 0.009607, 0.2222, 0.5, 0.3123, 0.4025, 0.2276, 0.4025, 0.4458, 0.9904, 0.4268, 0.9619, 0.3937, 0.9619, 0.2276, 0.4025, 0.3232, 0.3087, 0.2434, 0.3087, 0.3937, 0.9619, 0.3937, 0.9157, 0.3457, 0.9157, 0.2434, 0.3087, 0.3409, 0.2222, 0.269, 0.2222, 0.3457, 0.9157, 0.3647, 0.8536, 0.3036, 0.8536, 0.4627, 0.9904, 0.5, 1.0, 0.481, 0.9904, 0.5, 0.0, 0.4627, 0.009607, 0.481, 0.009607, 0.3087, 0.5, 0.4043, 0.4025, 0.3123, 0.4025, 0.4627, 0.9904, 0.4627, 0.9619, 0.4268, 0.9619, 0.3232, 0.3087, 0.4043, 0.4025, 0.4099, 0.3087, 0.4268, 0.9619, 0.4458, 0.9157, 0.3937, 0.9157, 0.3232, 0.3087, 0.4189, 0.2222, 0.3409, 0.2222, 0.3937, 0.9157, 0.431, 0.8536, 0.3647, 0.8536, 0.3409, 0.2222, 0.431, 0.1464, 0.3647, 0.1464, 0.3409, 0.7778, 0.431, 0.8536, 0.4189, 0.7778, 0.3937, 0.08427, 0.3647, 0.1464, 0.431, 0.1464, 0.4458, 0.08427, 0.3409, 0.7778, 0.4099, 0.6913, 0.3232, 0.6913, 0.4268, 0.03806, 0.3937, 0.08427, 0.4458, 0.08427, 0.4627, 0.03806, 0.3123, 0.5975, 0.4099, 0.6913, 0.4043, 0.5975, 0.4627, 0.009607, 0.4268, 0.03806, 0.4627, 0.03806, 0.481, 0.009607, 0.3087, 0.5, 0.4043, 0.5975, 0.4025, 0.5, 0.4189, 0.7778, 0.5, 0.8536, 0.5, 0.7778, 0.4458, 0.08427, 0.5, 0.1464, 0.5, 0.08427, 0.4189, 0.7778, 0.5, 0.6913, 0.4099, 0.6913, 0.4627, 0.03806, 0.4458, 0.08427, 0.5, 0.08427, 0.5, 0.03806, 0.4043, 0.5975, 0.5, 0.6913, 0.5, 0.5975, 0.481, 0.009607, 0.4627, 0.03806, 0.5, 0.03806, 0.5, 0.009607, 0.4025, 0.5, 0.5, 0.5975, 0.5, 0.5, 0.481, 0.9904, 0.5, 1.0, 0.5, 0.9904, 0.5, 0.0, 0.481, 0.009607, 0.5, 0.009607, 0.4025, 0.5, 0.5, 0.4025, 0.4043, 0.4025, 0.4627, 0.9619, 0.5, 0.9904, 0.5, 0.9619, 0.4099, 0.3087, 0.5, 0.4025, 0.5, 0.3087, 0.4627, 0.9619, 0.5, 0.9157, 0.4458, 0.9157, 0.4099, 0.3087, 0.5, 0.2222, 0.4189, 0.2222, 0.4458, 0.9157, 0.5, 0.8536, 0.431, 0.8536, 0.4189, 0.2222, 0.5, 0.1464, 0.431, 0.1464, 0.5, 0.5, 0.5957, 0.4025, 0.5, 0.4025, 0.5, 0.9619, 0.519, 0.9904, 0.5373, 0.9619, 0.5, 0.3087, 0.5957, 0.4025, 0.5901, 0.3087, 0.5, 0.9157, 0.5373, 0.9619, 0.5542, 0.9157, 0.5, 0.3087, 0.5811, 0.2222, 0.5, 0.2222, 0.5, 0.9157, 0.569, 0.8536, 0.5, 0.8536, 0.5, 0.2222, 0.569, 0.1464, 0.5, 0.1464, 0.5, 0.7778, 0.569, 0.8536, 0.5811, 0.7778, 0.5, 0.08427, 0.569, 0.1464, 0.5542, 0.08427, 0.5, 0.7778, 0.5901, 0.6913, 0.5, 0.6913, 0.5, 0.03806, 0.5, 0.08427, 0.5542, 0.08427, 0.5373, 0.03806, 0.5, 0.5975, 0.5901, 0.6913, 0.5957, 0.5975, 0.5, 0.009607, 0.5, 0.03806, 0.5373, 0.03806, 0.519, 0.009607, 0.5, 0.5, 0.5957, 0.5975, 0.5975, 0.5, 0.5, 0.9904, 0.5, 1.0, 0.519, 0.9904, 0.5, 0.0, 0.5, 0.009607, 0.519, 0.009607, 0.5542, 0.08427, 0.6353, 0.1464, 0.6063, 0.08427, 0.5811, 0.7778, 0.6768, 0.6913, 0.5901, 0.6913, 0.5373, 0.03806, 0.5542, 0.08427, 0.6063, 0.08427, 0.5732, 0.03806, 0.5957, 0.5975, 0.6768, 0.6913, 0.6877, 0.5975, 0.519, 0.009607, 0.5373, 0.03806, 0.5732, 0.03806, 0.5373, 0.009607, 0.5975, 0.5, 0.6877, 0.5975, 0.6913, 0.5, 0.519, 0.9904, 0.5, 1.0, 0.5373, 0.9904, 0.5, 0.0, 0.519, 0.009607, 0.5373, 0.009607, 0.5975, 0.5, 0.6877, 0.4025, 0.5957, 0.4025, 0.519, 0.9904, 0.5732, 0.9619, 0.5373, 0.9619, 0.5901, 0.3087, 0.6877, 0.4025, 0.6768, 0.3087, 0.5542, 0.9157, 0.5732, 0.9619, 0.6063, 0.9157, 0.5901, 0.3087, 0.6591, 0.2222, 0.5811, 0.2222, 0.5542, 0.9157, 0.6353, 0.8536, 0.569, 0.8536, 0.5811, 0.2222, 0.6353, 0.1464, 0.569, 0.1464, 0.569, 0.8536, 0.6591, 0.7778, 0.5811, 0.7778, 0.5732, 0.9619, 0.5542, 0.9904, 0.6063, 0.9619, 0.6768, 0.3087, 0.7724, 0.4025, 0.7566, 0.3087, 0.5732, 0.9619, 0.6543, 0.9157, 0.6063, 0.9157, 0.6768, 0.3087, 0.731, 0.2222, 0.6591, 0.2222, 0.6063, 0.9157, 0.6964, 0.8536, 0.6353, 0.8536, 0.6591, 0.2222, 0.6964, 0.1464, 0.6353, 0.1464, 0.6353, 0.8536, 0.731, 0.7778, 0.6591, 0.7778, 0.6063, 0.08427, 0.6964, 0.1464, 0.6543, 0.08427, 0.6591, 0.7778, 0.7566, 0.6913, 0.6768, 0.6913, 0.5732, 0.03806, 0.6063, 0.08427, 0.6543, 0.08427, 0.6063, 0.03806, 0.6877, 0.5975, 0.7566, 0.6913, 0.7724, 0.5975, 0.5373, 0.009607, 0.5732, 0.03806, 0.6063, 0.03806, 0.5542, 0.009607, 0.6913, 0.5, 0.7724, 0.5975, 0.7778, 0.5, 0.5373, 0.9904, 0.5, 1.0, 0.5542, 0.9904, 0.5, 0.0, 0.5373, 0.009607, 0.5542, 0.009607, 0.6913, 0.5, 0.7724, 0.4025, 0.6877, 0.4025, 0.731, 0.7778, 0.8266, 0.6913, 0.7566, 0.6913, 0.6063, 0.03806, 0.6543, 0.08427, 0.6964, 0.08427, 0.6353, 0.03806, 0.7566, 0.6913, 0.8468, 0.5975, 0.7724, 0.5975, 0.5542, 0.009607, 0.6063, 0.03806, 0.6353, 0.03806, 0.569, 0.009607, 0.7778, 0.5, 0.8468, 0.5975, 0.8536, 0.5, 0.5542, 0.9904, 0.5, 1.0, 0.569, 0.9904, 0.5, 0.0, 0.5542, 0.009607, 0.569, 0.009607, 0.7778, 0.5, 0.8468, 0.4025, 0.7724, 0.4025, 0.5542, 0.9904, 0.6353, 0.9619, 0.6063, 0.9619, 0.7724, 0.4025, 0.8266, 0.3087, 0.7566, 0.3087, 0.6063, 0.9619, 0.6964, 0.9157, 0.6543, 0.9157, 0.7566, 0.3087, 0.794, 0.2222, 0.731, 0.2222, 0.6543, 0.9157, 0.75, 0.8536, 0.6964, 0.8536, 0.6964, 0.1464, 0.794, 0.2222, 0.75, 0.1464, 0.731, 0.7778, 0.75, 0.8536, 0.794, 0.7778, 0.6964, 0.1464, 0.6964, 0.08427, 0.6543, 0.08427, 0.8468, 0.4025, 0.8841, 0.3087, 0.8266, 0.3087, 0.6353, 0.9619, 0.731, 0.9157, 0.6964, 0.9157, 0.8266, 0.3087, 0.8457, 0.2222, 0.794, 0.2222, 0.6964, 0.9157, 0.794, 0.8536, 0.75, 0.8536, 0.794, 0.2222, 0.794, 0.1464, 0.75, 0.1464, 0.794, 0.7778, 0.794, 0.8536, 0.8457, 0.7778, 0.6964, 0.08427, 0.794, 0.1464, 0.731, 0.08427, 0.794, 0.7778, 0.8841, 0.6913, 0.8266, 0.6913, 0.6353, 0.03806, 0.6964, 0.08427, 0.731, 0.08427, 0.6591, 0.03806, 0.8468, 0.5975, 0.8841, 0.6913, 0.9077, 0.5975, 0.569, 0.009607, 0.6353, 0.03806, 0.6591, 0.03806, 0.5811, 0.009607, 0.8536, 0.5, 0.9077, 0.5975, 0.9157, 0.5, 0.569, 0.9904, 0.5, 1.0, 0.5811, 0.9904, 0.5, 0.0, 0.569, 0.009607, 0.5811, 0.009607, 0.8536, 0.5, 0.9077, 0.4025, 0.8468, 0.4025, 0.6353, 0.9619, 0.5811, 0.9904, 0.6591, 0.9619, 0.6591, 0.03806, 0.731, 0.08427, 0.7566, 0.08427, 0.6768, 0.03806, 0.9077, 0.5975, 0.9268, 0.6913, 0.9531, 0.5975, 0.5811, 0.009607, 0.6591, 0.03806, 0.6768, 0.03806, 0.5901, 0.009607, 0.9157, 0.5, 0.9531, 0.5975, 0.9619, 0.5, 0.5811, 0.9904, 0.5, 1.0, 0.5901, 0.9904, 0.5, 0.0, 0.5811, 0.009607, 0.5901, 0.009607, 0.9157, 0.5, 0.9531, 0.4025, 0.9077, 0.4025, 0.5811, 0.9904, 0.6768, 0.9619, 0.6591, 0.9619, 0.8841, 0.3087, 0.9531, 0.4025, 0.9268, 0.3087, 0.6591, 0.9619, 0.7566, 0.9157, 0.731, 0.9157, 0.8841, 0.3087, 0.8841, 0.2222, 0.8457, 0.2222, 0.731, 0.9157, 0.8266, 0.8536, 0.794, 0.8536, 0.8457, 0.2222, 0.8266, 0.1464, 0.794, 0.1464, 0.8457, 0.7778, 0.8266, 0.8536, 0.8841, 0.7778, 0.731, 0.08427, 0.794, 0.1464, 0.8266, 0.1464, 0.7566, 0.08427, 0.8457, 0.7778, 0.9268, 0.6913, 0.8841, 0.6913, 0.9268, 0.3087, 0.9077, 0.2222, 0.8841, 0.2222, 0.7566, 0.9157, 0.8468, 0.8536, 0.8266, 0.8536, 0.8841, 0.2222, 0.8468, 0.1464, 0.8266, 0.1464, 0.8841, 0.7778, 0.8468, 0.8536, 0.9077, 0.7778, 0.7566, 0.08427, 0.8266, 0.1464, 0.8468, 0.1464, 0.7724, 0.08427, 0.8841, 0.7778, 0.9531, 0.6913, 0.9268, 0.6913, 0.6768, 0.03806, 0.7566, 0.08427, 0.7724, 0.08427, 0.6877, 0.03806, 0.9531, 0.5975, 0.9531, 0.6913, 0.981, 0.5975, 0.5901, 0.009607, 0.6768, 0.03806, 0.6877, 0.03806, 0.5957, 0.009607, 0.9619, 0.5, 0.981, 0.5975, 0.9904, 0.5, 0.5901, 0.9904, 0.5, 1.0, 0.5957, 0.9904, 0.5, 0.0, 0.5901, 0.009607, 0.5957, 0.009607, 0.9619, 0.5, 0.981, 0.4025, 0.9531, 0.4025, 0.5901, 0.9904, 0.6877, 0.9619, 0.6768, 0.9619, 0.9268, 0.3087, 0.981, 0.4025, 0.9531, 0.3087, 0.7566, 0.9157, 0.6877, 0.9619, 0.7724, 0.9157, 0.5957, 0.009607, 0.6877, 0.03806, 0.6913, 0.03806, 0.5975, 0.009607, 0.9904, 0.5, 0.9904, 0.5975, 1.0, 0.5, 0.5957, 0.9904, 0.5, 1.0, 0.5975, 0.9904, 0.5, 0.0, 0.5957, 0.009607, 0.5975, 0.009607, 0.9904, 0.5, 0.9904, 0.4025, 0.981, 0.4025, 0.5957, 0.9904, 0.6913, 0.9619, 0.6877, 0.9619, 0.9531, 0.3087, 0.9904, 0.4025, 0.9619, 0.3087, 0.7724, 0.9157, 0.6913, 0.9619, 0.7778, 0.9157, 0.9531, 0.3087, 0.9157, 0.2222, 0.9077, 0.2222, 0.7724, 0.9157, 0.8536, 0.8536, 0.8468, 0.8536, 0.9077, 0.2222, 0.8536, 0.1464, 0.8468, 0.1464, 0.9077, 0.7778, 0.8536, 0.8536, 0.9157, 0.7778, 0.7724, 0.08427, 0.8468, 0.1464, 0.8536, 0.1464, 0.7778, 0.08427, 0.9077, 0.7778, 0.9619, 0.6913, 0.9531, 0.6913, 0.6877, 0.03806, 0.7724, 0.08427, 0.7778, 0.08427, 0.6913, 0.03806, 0.981, 0.5975, 0.9619, 0.6913, 0.9904, 0.5975, 0.7778, 0.9157, 0.8468, 0.8536, 0.8536, 0.8536, 0.8536, 0.1464, 0.9157, 0.2222, 0.9077, 0.2222, 0.8468, 0.1464, 0.9157, 0.7778, 0.8468, 0.8536, 0.9077, 0.7778, 0.7778, 0.08427, 0.8536, 0.1464, 0.8468, 0.1464, 0.7724, 0.08427, 0.9157, 0.7778, 0.9531, 0.6913, 0.9619, 0.6913, 0.6913, 0.03806, 0.7778, 0.08427, 0.7724, 0.08427, 0.6877, 0.03806, 0.9904, 0.5975, 0.9531, 0.6913, 0.981, 0.5975, 0.5975, 0.009607, 0.6913, 0.03806, 0.6877, 0.03806, 0.5957, 0.009607, 1.0, 0.5, 0.981, 0.5975, 0.9904, 0.5, 0.5975, 0.9904, 0.5, 1.0, 0.5957, 0.9904, 0.5, 0.0, 0.5975, 0.009607, 0.5957, 0.009607, 1.0, 0.5, 0.981, 0.4025, 0.9904, 0.4025, 0.5975, 0.9904, 0.6877, 0.9619, 0.6913, 0.9619, 0.9619, 0.3087, 0.981, 0.4025, 0.9531, 0.3087, 0.6913, 0.9619, 0.7724, 0.9157, 0.7778, 0.9157, 0.9619, 0.3087, 0.9077, 0.2222, 0.9157, 0.2222, 0.9904, 0.5, 0.9531, 0.5975, 0.9619, 0.5, 0.5957, 0.9904, 0.5, 1.0, 0.5901, 0.9904, 0.5, 0.0, 0.5957, 0.009607, 0.5901, 0.009607, 0.9904, 0.5, 0.9531, 0.4025, 0.981, 0.4025, 0.5957, 0.9904, 0.6768, 0.9619, 0.6877, 0.9619, 0.9531, 0.3087, 0.981, 0.4025, 0.9531, 0.4025, 0.9268, 0.3087, 0.6877, 0.9619, 0.7566, 0.9157, 0.7724, 0.9157, 0.9077, 0.2222, 0.9531, 0.3087, 0.9268, 0.3087, 0.8841, 0.2222, 0.7724, 0.9157, 0.8266, 0.8536, 0.8468, 0.8536, 0.8468, 0.1464, 0.9077, 0.2222, 0.8841, 0.2222, 0.8266, 0.1464, 0.9077, 0.7778, 0.8266, 0.8536, 0.8841, 0.7778, 0.7724, 0.08427, 0.8468, 0.1464, 0.8266, 0.1464, 0.7566, 0.08427, 0.9077, 0.7778, 0.9268, 0.6913, 0.9531, 0.6913, 0.6877, 0.03806, 0.7724, 0.08427, 0.7566, 0.08427, 0.6768, 0.03806, 0.981, 0.5975, 0.9268, 0.6913, 0.9531, 0.5975, 0.5957, 0.009607, 0.6877, 0.03806, 0.6768, 0.03806, 0.5901, 0.009607, 0.8266, 0.1464, 0.8841, 0.2222, 0.8457, 0.2222, 0.794, 0.1464, 0.8841, 0.7778, 0.794, 0.8536, 0.8457, 0.7778, 0.7566, 0.08427, 0.8266, 0.1464, 0.794, 0.1464, 0.731, 0.08427, 0.9268, 0.6913, 0.8457, 0.7778, 0.8841, 0.6913, 0.6768, 0.03806, 0.7566, 0.08427, 0.731, 0.08427, 0.6591, 0.03806, 0.9531, 0.5975, 0.8841, 0.6913, 0.9077, 0.5975, 0.5901, 0.009607, 0.6768, 0.03806, 0.6591, 0.03806, 0.5811, 0.009607, 0.9619, 0.5, 0.9531, 0.5975, 0.9077, 0.5975, 0.9157, 0.5, 0.5901, 0.9904, 0.5, 1.0, 0.5811, 0.9904, 0.5, 0.0, 0.5901, 0.009607, 0.5811, 0.009607, 0.9531, 0.4025, 0.9619, 0.5, 0.9157, 0.5, 0.9077, 0.4025, 0.5901, 0.9904, 0.6591, 0.9619, 0.6768, 0.9619, 0.9268, 0.3087, 0.9531, 0.4025, 0.9077, 0.4025, 0.8841, 0.3087, 0.6768, 0.9619, 0.731, 0.9157, 0.7566, 0.9157, 0.8841, 0.2222, 0.9268, 0.3087, 0.8841, 0.3087, 0.8457, 0.2222, 0.7566, 0.9157, 0.794, 0.8536, 0.8266, 0.8536, 0.5811, 0.9904, 0.5, 1.0, 0.569, 0.9904, 0.5, 0.0, 0.5811, 0.009607, 0.569, 0.009607, 0.9077, 0.4025, 0.9157, 0.5, 0.8536, 0.5, 0.8468, 0.4025, 0.5811, 0.9904, 0.6353, 0.9619, 0.6591, 0.9619, 0.8841, 0.3087, 0.9077, 0.4025, 0.8468, 0.4025, 0.8266, 0.3087, 0.6591, 0.9619, 0.6964, 0.9157, 0.731, 0.9157, 0.8457, 0.2222, 0.8841, 0.3087, 0.8266, 0.3087, 0.794, 0.2222, 0.731, 0.9157, 0.75, 0.8536, 0.794, 0.8536, 0.794, 0.1464, 0.8457, 0.2222, 0.794, 0.2222, 0.75, 0.1464, 0.794, 0.8536, 0.794, 0.7778, 0.8457, 0.7778, 0.731, 0.08427, 0.794, 0.1464, 0.75, 0.1464, 0.6964, 0.08427, 0.8841, 0.6913, 0.8457, 0.7778, 0.794, 0.7778, 0.8266, 0.6913, 0.6591, 0.03806, 0.731, 0.08427, 0.6964, 0.08427, 0.6353, 0.03806, 0.9077, 0.5975, 0.8841, 0.6913, 0.8266, 0.6913, 0.8468, 0.5975, 0.5811, 0.009607, 0.6591, 0.03806, 0.6353, 0.03806, 0.569, 0.009607, 0.9157, 0.5, 0.9077, 0.5975, 0.8468, 0.5975, 0.8536, 0.5, 0.794, 0.7778, 0.75, 0.8536, 0.6964, 0.8536, 0.731, 0.7778, 0.6964, 0.08427, 0.75, 0.1464, 0.6964, 0.1464, 0.6543, 0.08427, 0.8266, 0.6913, 0.794, 0.7778, 0.731, 0.7778, 0.7566, 0.6913, 0.6353, 0.03806, 0.6964, 0.08427, 0.6543, 0.08427, 0.6063, 0.03806, 0.8468, 0.5975, 0.8266, 0.6913, 0.7566, 0.6913, 0.7724, 0.5975, 0.569, 0.009607, 0.6353, 0.03806, 0.6063, 0.03806, 0.5542, 0.009607, 0.8536, 0.5, 0.8468, 0.5975, 0.7724, 0.5975, 0.7778, 0.5, 0.569, 0.9904, 0.5, 1.0, 0.5542, 0.9904, 0.5, 0.0, 0.569, 0.009607, 0.5542, 0.009607, 0.8468, 0.4025, 0.8536, 0.5, 0.7778, 0.5, 0.7724, 0.4025, 0.6353, 0.9619, 0.5542, 0.9904, 0.6063, 0.9619, 0.8266, 0.3087, 0.8468, 0.4025, 0.7724, 0.4025, 0.7566, 0.3087, 0.6964, 0.9157, 0.6063, 0.9619, 0.6543, 0.9157, 0.794, 0.2222, 0.8266, 0.3087, 0.7566, 0.3087, 0.731, 0.2222, 0.6964, 0.9157, 0.6964, 0.8536, 0.75, 0.8536, 0.75, 0.1464, 0.794, 0.2222, 0.731, 0.2222, 0.6964, 0.1464, 0.7724, 0.4025, 0.7778, 0.5, 0.6913, 0.5, 0.6877, 0.4025, 0.5542, 0.9904, 0.5732, 0.9619, 0.6063, 0.9619, 0.7566, 0.3087, 0.7724, 0.4025, 0.6877, 0.4025, 0.6768, 0.3087, 0.6063, 0.9619, 0.6063, 0.9157, 0.6543, 0.9157, 0.731, 0.2222, 0.7566, 0.3087, 0.6768, 0.3087, 0.6591, 0.2222, 0.6964, 0.8536, 0.6543, 0.9157, 0.6063, 0.9157, 0.6353, 0.8536, 0.6964, 0.1464, 0.731, 0.2222, 0.6591, 0.2222, 0.6353, 0.1464, 0.731, 0.7778, 0.6964, 0.8536, 0.6353, 0.8536, 0.6591, 0.7778, 0.6543, 0.08427, 0.6964, 0.1464, 0.6353, 0.1464, 0.6063, 0.08427, 0.7566, 0.6913, 0.731, 0.7778, 0.6591, 0.7778, 0.6768, 0.6913, 0.6063, 0.03806, 0.6543, 0.08427, 0.6063, 0.08427, 0.5732, 0.03806, 0.7724, 0.5975, 0.7566, 0.6913, 0.6768, 0.6913, 0.6877, 0.5975, 0.5542, 0.009607, 0.6063, 0.03806, 0.5732, 0.03806, 0.5373, 0.009607, 0.7778, 0.5, 0.7724, 0.5975, 0.6877, 0.5975, 0.6913, 0.5, 0.5542, 0.9904, 0.5, 1.0, 0.5373, 0.9904, 0.5, 0.0, 0.5542, 0.009607, 0.5373, 0.009607, 0.6063, 0.08427, 0.6353, 0.1464, 0.569, 0.1464, 0.5542, 0.08427, 0.6768, 0.6913, 0.6591, 0.7778, 0.5811, 0.7778, 0.5901, 0.6913, 0.5732, 0.03806, 0.6063, 0.08427, 0.5542, 0.08427, 0.5373, 0.03806, 0.6877, 0.5975, 0.6768, 0.6913, 0.5901, 0.6913, 0.5957, 0.5975, 0.5373, 0.009607, 0.5732, 0.03806, 0.5373, 0.03806, 0.519, 0.009607, 0.6913, 0.5, 0.6877, 0.5975, 0.5957, 0.5975, 0.5975, 0.5, 0.5373, 0.9904, 0.5, 1.0, 0.519, 0.9904, 0.5, 0.0, 0.5373, 0.009607, 0.519, 0.009607, 0.6877, 0.4025, 0.6913, 0.5, 0.5975, 0.5, 0.5957, 0.4025, 0.5373, 0.9904, 0.5373, 0.9619, 0.5732, 0.9619, 0.6768, 0.3087, 0.6877, 0.4025, 0.5957, 0.4025, 0.5901, 0.3087, 0.5732, 0.9619, 0.5542, 0.9157, 0.6063, 0.9157, 0.6591, 0.2222, 0.6768, 0.3087, 0.5901, 0.3087, 0.5811, 0.2222, 0.6353, 0.8536, 0.6063, 0.9157, 0.5542, 0.9157, 0.569, 0.8536, 0.6353, 0.1464, 0.6591, 0.2222, 0.5811, 0.2222, 0.569, 0.1464, 0.6591, 0.7778, 0.6353, 0.8536, 0.569, 0.8536, 0.5811, 0.7778, 0.5901, 0.3087, 0.5957, 0.4025, 0.5, 0.4025, 0.5, 0.3087, 0.5542, 0.9157, 0.5373, 0.9619, 0.5, 0.9619, 0.5, 0.9157, 0.5811, 0.2222, 0.5901, 0.3087, 0.5, 0.3087, 0.5, 0.2222, 0.569, 0.8536, 0.5542, 0.9157, 0.5, 0.9157, 0.5, 0.8536, 0.569, 0.1464, 0.5811, 0.2222, 0.5, 0.2222, 0.5, 0.1464, 0.5811, 0.7778, 0.569, 0.8536, 0.5, 0.8536, 0.5, 0.7778, 0.5542, 0.08427, 0.569, 0.1464, 0.5, 0.1464, 0.5, 0.08427, 0.5901, 0.6913, 0.5811, 0.7778, 0.5, 0.7778, 0.5, 0.6913, 0.5373, 0.03806, 0.5542, 0.08427, 0.5, 0.08427, 0.5, 0.03806, 0.5957, 0.5975, 0.5901, 0.6913, 0.5, 0.6913, 0.5, 0.5975, 0.519, 0.009607, 0.5373, 0.03806, 0.5, 0.03806, 0.5, 0.009607, 0.5975, 0.5, 0.5957, 0.5975, 0.5, 0.5975, 0.5, 0.5, 0.519, 0.9904, 0.5, 1.0, 0.5, 0.9904, 0.5, 0.0, 0.519, 0.009607, 0.5, 0.009607, 0.5957, 0.4025, 0.5975, 0.5, 0.5, 0.5, 0.5, 0.4025, 0.519, 0.9904, 0.5, 0.9619, 0.5373, 0.9619, 0.5, 0.03806, 0.5, 0.08427, 0.4458, 0.08427, 0.4627, 0.03806, 0.5, 0.5975, 0.5, 0.6913, 0.4099, 0.6913, 0.4043, 0.5975, 0.5, 0.009607, 0.5, 0.03806, 0.4627, 0.03806, 0.481, 0.009607, 0.5, 0.5, 0.5, 0.5975, 0.4043, 0.5975, 0.4025, 0.5, 0.5, 0.9904, 0.5, 1.0, 0.481, 0.9904, 0.5, 0.0, 0.5, 0.009607, 0.481, 0.009607, 0.5, 0.4025, 0.5, 0.5, 0.4025, 0.5, 0.4043, 0.4025, 0.5, 0.9904, 0.4627, 0.9619, 0.5, 0.9619, 0.5, 0.3087, 0.5, 0.4025, 0.4043, 0.4025, 0.4099, 0.3087, 0.5, 0.9157, 0.5, 0.9619, 0.4627, 0.9619, 0.4458, 0.9157, 0.5, 0.2222, 0.5, 0.3087, 0.4099, 0.3087, 0.4189, 0.2222, 0.5, 0.8536, 0.5, 0.9157, 0.4458, 0.9157, 0.431, 0.8536, 0.5, 0.1464, 0.5, 0.2222, 0.4189, 0.2222, 0.431, 0.1464, 0.5, 0.7778, 0.5, 0.8536, 0.431, 0.8536, 0.4189, 0.7778, 0.5, 0.08427, 0.5, 0.1464, 0.431, 0.1464, 0.4458, 0.08427, 0.5, 0.6913, 0.5, 0.7778, 0.4189, 0.7778, 0.4099, 0.6913, 0.4458, 0.9157, 0.4627, 0.9619, 0.4268, 0.9619, 0.3937, 0.9157, 0.4189, 0.2222, 0.4099, 0.3087, 0.3232, 0.3087, 0.3409, 0.2222, 0.431, 0.8536, 0.4458, 0.9157, 0.3937, 0.9157, 0.3647, 0.8536, 0.431, 0.1464, 0.4189, 0.2222, 0.3409, 0.2222, 0.3647, 0.1464, 0.4189, 0.7778, 0.431, 0.8536, 0.3647, 0.8536, 0.3409, 0.7778, 0.4458, 0.08427, 0.431, 0.1464, 0.3647, 0.1464, 0.3937, 0.08427, 0.4099, 0.6913, 0.4189, 0.7778, 0.3409, 0.7778, 0.3232, 0.6913, 0.4627, 0.03806, 0.4458, 0.08427, 0.3937, 0.08427, 0.4268, 0.03806, 0.4043, 0.5975, 0.4099, 0.6913, 0.3232, 0.6913, 0.3123, 0.5975, 0.481, 0.009607, 0.4627, 0.03806, 0.4268, 0.03806, 0.4627, 0.009607, 0.4025, 0.5, 0.4043, 0.5975, 0.3123, 0.5975, 0.3087, 0.5, 0.481, 0.9904, 0.5, 1.0, 0.4627, 0.9904, 0.5, 0.0, 0.481, 0.009607, 0.4627, 0.009607, 0.4043, 0.4025, 0.4025, 0.5, 0.3087, 0.5, 0.3123, 0.4025, 0.4627, 0.9619, 0.481, 0.9904, 0.4627, 0.9904, 0.4268, 0.9619, 0.4099, 0.3087, 0.4043, 0.4025, 0.3123, 0.4025, 0.3232, 0.3087, 0.3123, 0.5975, 0.3232, 0.6913, 0.2434, 0.6913, 0.2276, 0.5975, 0.4627, 0.009607, 0.4268, 0.03806, 0.3937, 0.03806, 0.4458, 0.009607, 0.3087, 0.5, 0.3123, 0.5975, 0.2276, 0.5975, 0.2222, 0.5, 0.4627, 0.9904, 0.5, 1.0, 0.4458, 0.9904, 0.5, 0.0, 0.4627, 0.009607, 0.4458, 0.009607, 0.3123, 0.4025, 0.3087, 0.5, 0.2222, 0.5, 0.2276, 0.4025, 0.4268, 0.9619, 0.4627, 0.9904, 0.4458, 0.9904, 0.3937, 0.9619, 0.3232, 0.3087, 0.3123, 0.4025, 0.2276, 0.4025, 0.2434, 0.3087, 0.3937, 0.9157, 0.4268, 0.9619, 0.3937, 0.9619, 0.3457, 0.9157, 0.3409, 0.2222, 0.3232, 0.3087, 0.2434, 0.3087, 0.269, 0.2222, 0.3647, 0.8536, 0.3937, 0.9157, 0.3457, 0.9157, 0.3036, 0.8536, 0.3647, 0.1464, 0.3409, 0.2222, 0.269, 0.2222, 0.3036, 0.1464, 0.3409, 0.7778, 0.3647, 0.8536, 0.3036, 0.8536, 0.269, 0.7778, 0.3937, 0.08427, 0.3647, 0.1464, 0.3036, 0.1464, 0.3457, 0.08427, 0.3232, 0.6913, 0.3409, 0.7778, 0.269, 0.7778, 0.2434, 0.6913, 0.4268, 0.03806, 0.3937, 0.08427, 0.3457, 0.08427, 0.3937, 0.03806, 0.269, 0.2222, 0.2434, 0.3087, 0.1734, 0.3087, 0.206, 0.2222, 0.3036, 0.8536, 0.3457, 0.9157, 0.3036, 0.9157, 0.25, 0.8536, 0.3036, 0.1464, 0.269, 0.2222, 0.206, 0.2222, 0.25, 0.1464, 0.269, 0.7778, 0.3036, 0.8536, 0.25, 0.8536, 0.206, 0.7778, 0.3457, 0.08427, 0.3036, 0.1464, 0.25, 0.1464, 0.3036, 0.08427, 0.2434, 0.6913, 0.269, 0.7778, 0.206, 0.7778, 0.1734, 0.6913, 0.3937, 0.03806, 0.3457, 0.08427, 0.3036, 0.08427, 0.3647, 0.03806, 0.2276, 0.5975, 0.2434, 0.6913, 0.1734, 0.6913, 0.1532, 0.5975, 0.4458, 0.009607, 0.3937, 0.03806, 0.3647, 0.03806, 0.431, 0.009607, 0.2222, 0.5, 0.2276, 0.5975, 0.1532, 0.5975, 0.1464, 0.5, 0.4458, 0.9904, 0.5, 1.0, 0.431, 0.9904, 0.5, 0.0, 0.4458, 0.009607, 0.431, 0.009607, 0.2276, 0.4025, 0.2222, 0.5, 0.1464, 0.5, 0.1532, 0.4025, 0.4458, 0.9904, 0.3647, 0.9619, 0.3937, 0.9619, 0.2434, 0.3087, 0.2276, 0.4025, 0.1532, 0.4025, 0.1734, 0.3087, 0.3457, 0.9157, 0.3937, 0.9619, 0.3647, 0.9619, 0.3036, 0.9157, 0.431, 0.009607, 0.3647, 0.03806, 0.3409, 0.03806, 0.4189, 0.009607, 0.1464, 0.5, 0.1532, 0.5975, 0.09225, 0.5975, 0.08426, 0.5, 0.431, 0.9904, 0.5, 1.0, 0.4189, 0.9904, 0.5, 0.0, 0.431, 0.009607, 0.4189, 0.009607, 0.1532, 0.4025, 0.1464, 0.5, 0.08426, 0.5, 0.09225, 0.4025, 0.431, 0.9904, 0.3409, 0.9619, 0.3647, 0.9619, 0.1734, 0.3087, 0.1532, 0.4025, 0.09225, 0.4025, 0.1159, 0.3087, 0.3036, 0.9157, 0.3647, 0.9619, 0.3409, 0.9619, 0.269, 0.9157, 0.206, 0.2222, 0.1734, 0.3087, 0.1159, 0.3087, 0.1543, 0.2222, 0.25, 0.8536, 0.3036, 0.9157, 0.269, 0.9157, 0.206, 0.8536, 0.25, 0.1464, 0.206, 0.2222, 0.1543, 0.2222, 0.206, 0.1464, 0.206, 0.7778, 0.25, 0.8536, 0.206, 0.8536, 0.1543, 0.7778, 0.3036, 0.08427, 0.25, 0.1464, 0.206, 0.1464, 0.269, 0.08427, 0.1734, 0.6913, 0.206, 0.7778, 0.1543, 0.7778, 0.1159, 0.6913, 0.3647, 0.03806, 0.3036, 0.08427, 0.269, 0.08427, 0.3409, 0.03806, 0.1532, 0.5975, 0.1734, 0.6913, 0.1159, 0.6913, 0.09225, 0.5975, 0.206, 0.8536, 0.269, 0.9157, 0.2434, 0.9157, 0.1734, 0.8536, 0.206, 0.1464, 0.1543, 0.2222, 0.1159, 0.2222, 0.1734, 0.1464, 0.1543, 0.7778, 0.206, 0.8536, 0.1734, 0.8536, 0.1159, 0.7778, 0.269, 0.08427, 0.206, 0.1464, 0.1734, 0.1464, 0.2434, 0.08427, 0.1159, 0.6913, 0.1543, 0.7778, 0.1159, 0.7778, 0.07322, 0.6913, 0.3409, 0.03806, 0.269, 0.08427, 0.2434, 0.08427, 0.3232, 0.03806, 0.09225, 0.5975, 0.1159, 0.6913, 0.07322, 0.6913, 0.04694, 0.5975, 0.4189, 0.009607, 0.3409, 0.03806, 0.3232, 0.03806, 0.4099, 0.009607, 0.08426, 0.5, 0.09225, 0.5975, 0.04694, 0.5975, 0.03806, 0.5, 0.4189, 0.9904, 0.5, 1.0, 0.4099, 0.9904, 0.5, 0.0, 0.4189, 0.009607, 0.4099, 0.009607, 0.09225, 0.4025, 0.08426, 0.5, 0.03806, 0.5, 0.04694, 0.4025, 0.4189, 0.9904, 0.3232, 0.9619, 0.3409, 0.9619, 0.1159, 0.3087, 0.09225, 0.4025, 0.04694, 0.4025, 0.07322, 0.3087, 0.269, 0.9157, 0.3409, 0.9619, 0.3232, 0.9619, 0.2434, 0.9157, 0.1543, 0.2222, 0.1159, 0.3087, 0.07322, 0.3087, 0.1159, 0.2222, 0.03806, 0.5, 0.04694, 0.5975, 0.01903, 0.5975, 0.009607, 0.5, 0.4099, 0.9904, 0.5, 1.0, 0.4043, 0.9904, 0.5, 0.0, 0.4099, 0.009607, 0.4043, 0.009607, 0.04694, 0.4025, 0.03806, 0.5, 0.009607, 0.5, 0.01903, 0.4025, 0.4099, 0.9904, 0.3123, 0.9619, 0.3232, 0.9619, 0.07322, 0.3087, 0.04694, 0.4025, 0.01903, 0.4025, 0.04694, 0.3087, 0.3232, 0.9619, 0.2276, 0.9157, 0.2434, 0.9157, 0.1159, 0.2222, 0.07322, 0.3087, 0.04694, 0.3087, 0.09225, 0.2222, 0.1734, 0.8536, 0.2434, 0.9157, 0.2276, 0.9157, 0.1532, 0.8536, 0.1734, 0.1464, 0.1159, 0.2222, 0.09225, 0.2222, 0.1532, 0.1464, 0.1159, 0.7778, 0.1734, 0.8536, 0.1532, 0.8536, 0.09225, 0.7778, 0.2434, 0.08427, 0.1734, 0.1464, 0.1532, 0.1464, 0.2276, 0.08427, 0.07322, 0.6913, 0.1159, 0.7778, 0.09225, 0.7778, 0.04694, 0.6913, 0.3232, 0.03806, 0.2434, 0.08427, 0.2276, 0.08427, 0.3123, 0.03806, 0.04694, 0.5975, 0.07322, 0.6913, 0.04694, 0.6913, 0.01903, 0.5975, 0.4099, 0.009607, 0.3232, 0.03806, 0.3123, 0.03806, 0.4043, 0.009607, 0.1532, 0.1464, 0.09225, 0.2222, 0.08426, 0.2222, 0.1464, 0.1464, 0.09225, 0.7778, 0.1532, 0.8536, 0.1464, 0.8536, 0.08426, 0.7778, 0.2276, 0.08427, 0.1532, 0.1464, 0.1464, 0.1464, 0.2222, 0.08427, 0.04694, 0.6913, 0.09225, 0.7778, 0.08426, 0.7778, 0.03806, 0.6913, 0.3123, 0.03806, 0.2276, 0.08427, 0.2222, 0.08427, 0.3087, 0.03806, 0.01903, 0.5975, 0.04694, 0.6913, 0.03806, 0.6913, 0.009607, 0.5975, 0.4043, 0.009607, 0.3123, 0.03806, 0.3087, 0.03806, 0.4025, 0.009607, 0.009607, 0.5, 0.01903, 0.5975, 0.009607, 0.5975, 0.0, 0.5, 0.4043, 0.9904, 0.5, 1.0, 0.4025, 0.9904, 0.5, 0.0, 0.4043, 0.009607, 0.4025, 0.009607, 0.01903, 0.4025, 0.009607, 0.5, 0.0, 0.5, 0.009607, 0.4025, 0.3123, 0.9619, 0.4025, 0.9904, 0.3087, 0.9619, 0.04694, 0.3087, 0.01903, 0.4025, 0.009607, 0.4025, 0.03806, 0.3087, 0.2276, 0.9157, 0.3087, 0.9619, 0.2222, 0.9157, 0.09225, 0.2222, 0.04694, 0.3087, 0.03806, 0.3087, 0.08426, 0.2222, 0.1532, 0.8536, 0.2222, 0.9157, 0.1464, 0.8536, 0.1464, 0.8536, 0.1532, 0.8536, 0.09225, 0.7778, 0.4025, 0.9904, 0.4043, 0.9904, 0.3123, 0.9619, 0.3087, 0.9619, 0.3123, 0.9619, 0.2276, 0.9157, 0.2222, 0.9157, 0.2276, 0.9157, 0.1532, 0.8536, 0.3123, 0.9619, 0.3232, 0.9619, 0.2434, 0.9157, 0.2276, 0.9157, 0.2434, 0.9157, 0.1734, 0.8536, 0.09225, 0.7778, 0.1532, 0.8536, 0.1734, 0.8536, 0.09225, 0.7778, 0.1159, 0.7778, 0.07322, 0.6913, 0.01903, 0.5975, 0.04694, 0.6913, 0.07322, 0.6913, 0.07322, 0.6913, 0.1159, 0.6913, 0.09225, 0.5975, 0.04694, 0.5975, 0.09225, 0.5975, 0.08426, 0.5, 0.03806, 0.5, 0.08426, 0.5, 0.09225, 0.4025, 0.3232, 0.9619, 0.3409, 0.9619, 0.269, 0.9157, 0.2434, 0.9157, 0.269, 0.9157, 0.206, 0.8536, 0.1734, 0.8536, 0.206, 0.8536, 0.1543, 0.7778, 0.1159, 0.7778, 0.1543, 0.7778, 0.1159, 0.6913, 0.1543, 0.2222, 0.1159, 0.3087, 0.1734, 0.3087, 0.269, 0.9157, 0.3036, 0.9157, 0.25, 0.8536, 0.206, 0.8536, 0.25, 0.8536, 0.206, 0.7778, 0.1543, 0.7778, 0.206, 0.7778, 0.1734, 0.6913, 0.1159, 0.6913, 0.1734, 0.6913, 0.1532, 0.5975, 0.08426, 0.5, 0.09225, 0.5975, 0.1532, 0.5975, 0.08426, 0.5, 0.1464, 0.5, 0.1532, 0.4025, 0.4189, 0.9904, 0.431, 0.9904, 0.3647, 0.9619, 0.1159, 0.3087, 0.09225, 0.4025, 0.1532, 0.4025, 0.269, 0.9157, 0.3409, 0.9619, 0.3647, 0.9619, 0.1464, 0.5, 0.1532, 0.5975, 0.2276, 0.5975, 0.1464, 0.5, 0.2222, 0.5, 0.2276, 0.4025, 0.3647, 0.9619, 0.431, 0.9904, 0.4458, 0.9904, 0.1734, 0.3087, 0.1532, 0.4025, 0.2276, 0.4025, 0.3647, 0.9619, 0.3937, 0.9619, 0.3457, 0.9157, 0.1734, 0.3087, 0.2434, 0.3087, 0.269, 0.2222, 0.3036, 0.9157, 0.3457, 0.9157, 0.3036, 0.8536, 0.206, 0.2222, 0.269, 0.2222, 0.3036, 0.1464, 0.206, 0.7778, 0.25, 0.8536, 0.3036, 0.8536, 0.206, 0.7778, 0.269, 0.7778, 0.2434, 0.6913, 0.1734, 0.6913, 0.2434, 0.6913, 0.2276, 0.5975, 0.269, 0.2222, 0.3409, 0.2222, 0.3647, 0.1464, 0.3036, 0.8536, 0.3647, 0.8536, 0.3409, 0.7778, 0.269, 0.7778, 0.3409, 0.7778, 0.3232, 0.6913, 0.2276, 0.5975, 0.2434, 0.6913, 0.3232, 0.6913, 0.2222, 0.5, 0.2276, 0.5975, 0.3123, 0.5975, 0.2222, 0.5, 0.3087, 0.5, 0.3123, 0.4025, 0.4458, 0.9904, 0.4627, 0.9904, 0.4268, 0.9619, 0.2276, 0.4025, 0.3123, 0.4025, 0.3232, 0.3087, 0.3937, 0.9619, 0.4268, 0.9619, 0.3937, 0.9157, 0.2434, 0.3087, 0.3232, 0.3087, 0.3409, 0.2222, 0.3457, 0.9157, 0.3937, 0.9157, 0.3647, 0.8536, 0.3087, 0.5, 0.4025, 0.5, 0.4043, 0.4025, 0.4627, 0.9904, 0.481, 0.9904, 0.4627, 0.9619, 0.3232, 0.3087, 0.3123, 0.4025, 0.4043, 0.4025, 0.4268, 0.9619, 0.4627, 0.9619, 0.4458, 0.9157, 0.3232, 0.3087, 0.4099, 0.3087, 0.4189, 0.2222, 0.3937, 0.9157, 0.4458, 0.9157, 0.431, 0.8536, 0.3409, 0.2222, 0.4189, 0.2222, 0.431, 0.1464, 0.3409, 0.7778, 0.3647, 0.8536, 0.431, 0.8536, 0.3409, 0.7778, 0.4189, 0.7778, 0.4099, 0.6913, 0.3123, 0.5975, 0.3232, 0.6913, 0.4099, 0.6913, 0.3087, 0.5, 0.3123, 0.5975, 0.4043, 0.5975, 0.4189, 0.7778, 0.431, 0.8536, 0.5, 0.8536, 0.4458, 0.08427, 0.431, 0.1464, 0.5, 0.1464, 0.4189, 0.7778, 0.5, 0.7778, 0.5, 0.6913, 0.4043, 0.5975, 0.4099, 0.6913, 0.5, 0.6913, 0.4025, 0.5, 0.4043, 0.5975, 0.5, 0.5975, 0.4025, 0.5, 0.5, 0.5, 0.5, 0.4025, 0.4627, 0.9619, 0.481, 0.9904, 0.5, 0.9904, 0.4099, 0.3087, 0.4043, 0.4025, 0.5, 0.4025, 0.4627, 0.9619, 0.5, 0.9619, 0.5, 0.9157, 0.4099, 0.3087, 0.5, 0.3087, 0.5, 0.2222, 0.4458, 0.9157, 0.5, 0.9157, 0.5, 0.8536, 0.4189, 0.2222, 0.5, 0.2222, 0.5, 0.1464, 0.5, 0.5, 0.5975, 0.5, 0.5957, 0.4025, 0.5, 0.9619, 0.5, 0.9904, 0.519, 0.9904, 0.5, 0.3087, 0.5, 0.4025, 0.5957, 0.4025, 0.5, 0.9157, 0.5, 0.9619, 0.5373, 0.9619, 0.5, 0.3087, 0.5901, 0.3087, 0.5811, 0.2222, 0.5, 0.9157, 0.5542, 0.9157, 0.569, 0.8536, 0.5, 0.2222, 0.5811, 0.2222, 0.569, 0.1464, 0.5, 0.7778, 0.5, 0.8536, 0.569, 0.8536, 0.5, 0.08427, 0.5, 0.1464, 0.569, 0.1464, 0.5, 0.7778, 0.5811, 0.7778, 0.5901, 0.6913, 0.5, 0.5975, 0.5, 0.6913, 0.5901, 0.6913, 0.5, 0.5, 0.5, 0.5975, 0.5957, 0.5975, 0.5542, 0.08427, 0.569, 0.1464, 0.6353, 0.1464, 0.5811, 0.7778, 0.6591, 0.7778, 0.6768, 0.6913, 0.5957, 0.5975, 0.5901, 0.6913, 0.6768, 0.6913, 0.5975, 0.5, 0.5957, 0.5975, 0.6877, 0.5975, 0.5975, 0.5, 0.6913, 0.5, 0.6877, 0.4025, 0.519, 0.9904, 0.5373, 0.9904, 0.5732, 0.9619, 0.5901, 0.3087, 0.5957, 0.4025, 0.6877, 0.4025, 0.5542, 0.9157, 0.5373, 0.9619, 0.5732, 0.9619, 0.5901, 0.3087, 0.6768, 0.3087, 0.6591, 0.2222, 0.5542, 0.9157, 0.6063, 0.9157, 0.6353, 0.8536, 0.5811, 0.2222, 0.6591, 0.2222, 0.6353, 0.1464, 0.569, 0.8536, 0.6353, 0.8536, 0.6591, 0.7778, 0.5732, 0.9619, 0.5373, 0.9904, 0.5542, 0.9904, 0.6768, 0.3087, 0.6877, 0.4025, 0.7724, 0.4025, 0.5732, 0.9619, 0.6063, 0.9619, 0.6543, 0.9157, 0.6768, 0.3087, 0.7566, 0.3087, 0.731, 0.2222, 0.6063, 0.9157, 0.6543, 0.9157, 0.6964, 0.8536, 0.6591, 0.2222, 0.731, 0.2222, 0.6964, 0.1464, 0.6353, 0.8536, 0.6964, 0.8536, 0.731, 0.7778, 0.6063, 0.08427, 0.6353, 0.1464, 0.6964, 0.1464, 0.6591, 0.7778, 0.731, 0.7778, 0.7566, 0.6913, 0.6877, 0.5975, 0.6768, 0.6913, 0.7566, 0.6913, 0.6913, 0.5, 0.6877, 0.5975, 0.7724, 0.5975, 0.6913, 0.5, 0.7778, 0.5, 0.7724, 0.4025, 0.731, 0.7778, 0.794, 0.7778, 0.8266, 0.6913, 0.7566, 0.6913, 0.8266, 0.6913, 0.8468, 0.5975, 0.7778, 0.5, 0.7724, 0.5975, 0.8468, 0.5975, 0.7778, 0.5, 0.8536, 0.5, 0.8468, 0.4025, 0.5542, 0.9904, 0.569, 0.9904, 0.6353, 0.9619, 0.7724, 0.4025, 0.8468, 0.4025, 0.8266, 0.3087, 0.6063, 0.9619, 0.6353, 0.9619, 0.6964, 0.9157, 0.7566, 0.3087, 0.8266, 0.3087, 0.794, 0.2222, 0.6543, 0.9157, 0.6964, 0.9157, 0.75, 0.8536, 0.6964, 0.1464, 0.731, 0.2222, 0.794, 0.2222, 0.731, 0.7778, 0.6964, 0.8536, 0.75, 0.8536, 0.6964, 0.1464, 0.75, 0.1464, 0.6964, 0.08427, 0.8468, 0.4025, 0.9077, 0.4025, 0.8841, 0.3087, 0.6353, 0.9619, 0.6591, 0.9619, 0.731, 0.9157, 0.8266, 0.3087, 0.8841, 0.3087, 0.8457, 0.2222, 0.6964, 0.9157, 0.731, 0.9157, 0.794, 0.8536, 0.794, 0.2222, 0.8457, 0.2222, 0.794, 0.1464, 0.794, 0.7778, 0.75, 0.8536, 0.794, 0.8536, 0.6964, 0.08427, 0.75, 0.1464, 0.794, 0.1464, 0.794, 0.7778, 0.8457, 0.7778, 0.8841, 0.6913, 0.8468, 0.5975, 0.8266, 0.6913, 0.8841, 0.6913, 0.8536, 0.5, 0.8468, 0.5975, 0.9077, 0.5975, 0.8536, 0.5, 0.9157, 0.5, 0.9077, 0.4025, 0.6353, 0.9619, 0.569, 0.9904, 0.5811, 0.9904, 0.9077, 0.5975, 0.8841, 0.6913, 0.9268, 0.6913, 0.9157, 0.5, 0.9077, 0.5975, 0.9531, 0.5975, 0.9157, 0.5, 0.9619, 0.5, 0.9531, 0.4025, 0.5811, 0.9904, 0.5901, 0.9904, 0.6768, 0.9619, 0.8841, 0.3087, 0.9077, 0.4025, 0.9531, 0.4025, 0.6591, 0.9619, 0.6768, 0.9619, 0.7566, 0.9157, 0.8841, 0.3087, 0.9268, 0.3087, 0.8841, 0.2222, 0.731, 0.9157, 0.7566, 0.9157, 0.8266, 0.8536, 0.8457, 0.2222, 0.8841, 0.2222, 0.8266, 0.1464, 0.8457, 0.7778, 0.794, 0.8536, 0.8266, 0.8536, 0.8457, 0.7778, 0.8841, 0.7778, 0.9268, 0.6913, 0.9268, 0.3087, 0.9531, 0.3087, 0.9077, 0.2222, 0.7566, 0.9157, 0.7724, 0.9157, 0.8468, 0.8536, 0.8841, 0.2222, 0.9077, 0.2222, 0.8468, 0.1464, 0.8841, 0.7778, 0.8266, 0.8536, 0.8468, 0.8536, 0.8841, 0.7778, 0.9077, 0.7778, 0.9531, 0.6913, 0.9531, 0.5975, 0.9268, 0.6913, 0.9531, 0.6913, 0.9619, 0.5, 0.9531, 0.5975, 0.981, 0.5975, 0.9619, 0.5, 0.9904, 0.5, 0.981, 0.4025, 0.5901, 0.9904, 0.5957, 0.9904, 0.6877, 0.9619, 0.9268, 0.3087, 0.9531, 0.4025, 0.981, 0.4025, 0.7566, 0.9157, 0.6768, 0.9619, 0.6877, 0.9619, 0.9904, 0.5, 0.981, 0.5975, 0.9904, 0.5975, 0.9904, 0.5, 1.0, 0.5, 0.9904, 0.4025, 0.5957, 0.9904, 0.5975, 0.9904, 0.6913, 0.9619, 0.9531, 0.3087, 0.981, 0.4025, 0.9904, 0.4025, 0.7724, 0.9157, 0.6877, 0.9619, 0.6913, 0.9619, 0.9531, 0.3087, 0.9619, 0.3087, 0.9157, 0.2222, 0.7724, 0.9157, 0.7778, 0.9157, 0.8536, 0.8536, 0.9077, 0.2222, 0.9157, 0.2222, 0.8536, 0.1464, 0.9077, 0.7778, 0.8468, 0.8536, 0.8536, 0.8536, 0.9077, 0.7778, 0.9157, 0.7778, 0.9619, 0.6913, 0.981, 0.5975, 0.9531, 0.6913, 0.9619, 0.6913, 0.7778, 0.9157, 0.7724, 0.9157, 0.8468, 0.8536, 0.9157, 0.7778, 0.8536, 0.8536, 0.8468, 0.8536, 0.9157, 0.7778, 0.9077, 0.7778, 0.9531, 0.6913, 0.9904, 0.5975, 0.9619, 0.6913, 0.9531, 0.6913, 1.0, 0.5, 0.9904, 0.5975, 0.981, 0.5975, 1.0, 0.5, 0.9904, 0.5, 0.981, 0.4025, 0.5975, 0.9904, 0.5957, 0.9904, 0.6877, 0.9619, 0.9619, 0.3087, 0.9904, 0.4025, 0.981, 0.4025, 0.6913, 0.9619, 0.6877, 0.9619, 0.7724, 0.9157, 0.9619, 0.3087, 0.9531, 0.3087, 0.9077, 0.2222, 0.9904, 0.5, 0.981, 0.5975, 0.9531, 0.5975, 0.9904, 0.5, 0.9619, 0.5, 0.9531, 0.4025, 0.5957, 0.9904, 0.5901, 0.9904, 0.6768, 0.9619, 0.6877, 0.9619, 0.6768, 0.9619, 0.7566, 0.9157, 0.7724, 0.9157, 0.7566, 0.9157, 0.8266, 0.8536, 0.9077, 0.7778, 0.8468, 0.8536, 0.8266, 0.8536, 0.9077, 0.7778, 0.8841, 0.7778, 0.9268, 0.6913, 0.981, 0.5975, 0.9531, 0.6913, 0.9268, 0.6913, 0.8841, 0.7778, 0.8266, 0.8536, 0.794, 0.8536, 0.9268, 0.6913, 0.8841, 0.7778, 0.8457, 0.7778, 0.9531, 0.5975, 0.9268, 0.6913, 0.8841, 0.6913, 0.5901, 0.9904, 0.5811, 0.9904, 0.6591, 0.9619, 0.6768, 0.9619, 0.6591, 0.9619, 0.731, 0.9157, 0.7566, 0.9157, 0.731, 0.9157, 0.794, 0.8536, 0.5811, 0.9904, 0.569, 0.9904, 0.6353, 0.9619, 0.6591, 0.9619, 0.6353, 0.9619, 0.6964, 0.9157, 0.731, 0.9157, 0.6964, 0.9157, 0.75, 0.8536, 0.794, 0.8536, 0.75, 0.8536, 0.794, 0.7778, 0.6353, 0.9619, 0.569, 0.9904, 0.5542, 0.9904, 0.6964, 0.9157, 0.6353, 0.9619, 0.6063, 0.9619, 0.6964, 0.9157, 0.6543, 0.9157, 0.6964, 0.8536, 0.5542, 0.9904, 0.5373, 0.9904, 0.5732, 0.9619, 0.6063, 0.9619, 0.5732, 0.9619, 0.6063, 0.9157, 0.5373, 0.9904, 0.519, 0.9904, 0.5373, 0.9619, 0.5732, 0.9619, 0.5373, 0.9619, 0.5542, 0.9157, 0.519, 0.9904, 0.5, 0.9904, 0.5, 0.9619, 0.5, 0.9904, 0.481, 0.9904, 0.4627, 0.9619, 0.4458, 0.9904, 0.431, 0.9904, 0.3647, 0.9619, 0.431, 0.9904, 0.4189, 0.9904, 0.3409, 0.9619, 0.4189, 0.9904, 0.4099, 0.9904, 0.3232, 0.9619, 0.4099, 0.9904, 0.4043, 0.9904, 0.3123, 0.9619, 0.3232, 0.9619, 0.3123, 0.9619, 0.2276, 0.9157, 0.3123, 0.9619, 0.4043, 0.9904, 0.4025, 0.9904, 0.2276, 0.9157, 0.3123, 0.9619, 0.3087, 0.9619, 0.1532, 0.8536, 0.2276, 0.9157, 0.2222, 0.9157])
me_sphere.use_remesh_fix_poles = True
me_sphere.use_remesh_preserve_attributes = False
me_sphere.update()

# ---- objects
ob_sphere = bpy.data.objects.new('Sphere', me_sphere)

# ---- transforms, parenting, visibility, modifiers, constraints
ob_sphere.location = (0.0, 0.0, 0.0)

# ---- collection membership
scene.collection.objects.link(ob_sphere)

# ---- scene / render settings (as saved in the file)
scene.frame_start = 1; scene.frame_end = 250; scene.frame_set(1)
scene.render.engine = 'BLENDER_EEVEE_NEXT'
scene.cycles.sampling_pattern = 'TABULATED_SOBOL'
scene.cycles.use_light_tree = False
scene.view_settings.view_transform = 'Filmic'
bpy.context.view_layer.update()

# ---- added for rendering (the .blend has no active camera and no usable light): camera, sun
cam_auto = bpy.data.cameras.new('AutoCamera')
cam_auto.lens = 50.0
cam_auto.sensor_width = 36.0
cam_auto.clip_end = 1000.0
ob_auto_camera = bpy.data.objects.new('AutoCamera', cam_auto)
scene.collection.objects.link(ob_auto_camera)
ob_auto_camera.location = (3.20507, -3.84608, 2.56406)
ob_auto_camera.rotation_euler = (1.09748, -7.21219e-08, 0.694738)
scene.camera = ob_auto_camera
light_auto_sun = bpy.data.lights.new('AutoSun', 'SUN')
light_auto_sun.energy = 3.0
light_auto_sun.angle = 0.0523599
ob_auto_sun = bpy.data.objects.new('AutoSun', light_auto_sun)
scene.collection.objects.link(ob_auto_sun)
ob_auto_sun.rotation_euler = (0.872665, 0.174533, 0.523599)
bpy.context.view_layer.update()

